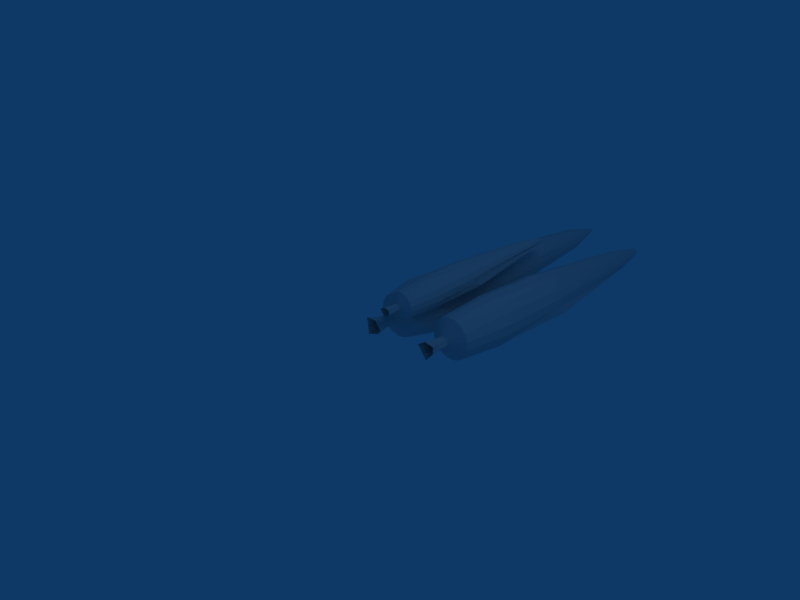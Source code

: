 # Source: cypress43.blend  (saved by Blender 2.45.0; exported with 4.5.12 LTS)
import bpy
from mathutils import Matrix  # noqa: F401  (used for matrix-valued properties, if any)

bpy.ops.wm.read_factory_settings(use_empty=True)
scene = bpy.context.scene
scene.name = 'Scene'

# ---- collections
col_collection_1 = bpy.data.collections.new('Collection 1'); scene.collection.children.link(col_collection_1)

# ---- materials (node trees are filled in below, after node groups)
mat_material = bpy.data.materials.new('Material')
mat_material.alpha_threshold = 0.0
mat_material.roughness = 0.5
mat_material.line_color = (0.0, 0.0, 0.0, 1.0)

# ---- material node trees

# ---- world
world_world = bpy.data.worlds.new('World'); scene.world = world_world
world_world.color = (0.05656, 0.2208, 0.4)
world_world.use_sun_shadow = False
world_world.sun_shadow_jitter_overblur = 0.0
world_world.cycles.sampling_method = 'MANUAL'
world_world.cycles.sample_map_resolution = 256

# ---- cameras
cam_camera = bpy.data.cameras.new('Camera')
cam_camera.passepartout_alpha = 0.2
cam_camera.clip_end = 100.0
cam_camera.lens = 35.0
cam_camera.ortho_scale = 7.314
cam_camera.show_passepartout = False
cam_camera.show_safe_areas = True
cam_camera.dof.focus_distance = 0.0
cam_camera.dof.aperture_fstop = 128.0

# ---- lights
light_spot = bpy.data.lights.new('Spot', 'POINT')
light_spot.transmission_factor = 0.0
light_spot.cutoff_distance = 30.0
light_spot.energy = 100.0
light_spot.shadow_buffer_clip_start = 1.001
light_spot.shadow_soft_size = 1.0
light_spot.shadow_maximum_resolution = 0.006
light_spot.use_absolute_resolution = True
light_spot.cycles.use_multiple_importance_sampling = False

# ---- meshes
me_zypress = bpy.data.meshes.new('zypress')
me_zypress.from_pydata([(0.3136, 0.9228, -0.3169), (0.4107, 0.9228, -0.1715), (0.4448, 0.9228, 9.335e-08), (0.4107, 0.9228, 0.1715), (0.3136, 0.9228, 0.3169), (0.1682, 0.9228, 0.414), (-0.003309, 0.9228, 0.4481), (-0.1748, 0.9228, 0.414), (-0.3202, 0.9228, 0.3169), (-0.4173, 0.9228, 0.1715), (-0.4514, 0.9228, 6.842e-08), (-0.4173, 0.9228, -0.1715), (-0.3202, 0.9228, -0.3169), (-0.1748, 0.9228, -0.414), (-0.003309, 0.9228, -0.4481), (0.1682, 0.9228, -0.414), (0.2711, 2.448, -0.2744), (0.3553, 2.448, -0.1485), (0.3848, 2.448, 5.169e-07), (0.3553, 2.448, 0.1485), (0.3385, 2.469, 0.1851), (0.1452, 2.448, 0.3586), (-0.00331, 2.448, 0.3881), (-0.1518, 2.448, 0.3586), (-0.2778, 2.448, 0.2744), (-0.3619, 2.448, 0.1485), (-0.4543, 2.644, -0.08796), (-0.3619, 2.448, -0.1485), (-0.2778, 2.448, -0.2744), (-0.1518, 2.448, -0.3586), (-0.003308, 2.448, -0.3881), (0.2021, 2.457, -0.3613), (0.1155, 0.4432, -0.3181), (-0.01627, 0.4432, -0.3443), (-0.148, 0.4432, -0.3181), (-0.2597, 0.4432, -0.2435), (-0.3344, 0.4432, -0.1318), (-0.3606, 0.4432, 9.259e-08), (-0.3344, 0.4432, 0.1318), (-0.2597, 0.4432, 0.2435), (-0.148, 0.4432, 0.3181), (-0.01627, 0.4432, 0.3443), (0.1155, 0.4432, 0.3181), (0.2272, 0.4432, 0.2435), (0.3018, 0.4432, 0.1318), (0.328, 0.4432, 1.117e-07), (0.3018, 0.4432, -0.1318), (0.2272, 0.4432, -0.2435), (-0.01627, 0.2488, 1.165e-07), (0.06517, 4.731, -0.1653), (-0.003309, 4.731, -0.1789), (-0.07179, 4.731, -0.1653), (-0.1298, 4.731, -0.1265), (-0.1686, 4.731, -0.06848), (-0.1823, 4.731, -5.145e-07), (-0.1686, 4.731, 0.06848), (-0.1298, 4.731, 0.1265), (-0.07179, 4.731, 0.1653), (-0.00331, 4.731, 0.1789), (0.06517, 4.731, 0.1653), (0.1232, 4.731, 0.1265), (0.162, 4.731, 0.06848), (0.1756, 4.731, 1.767e-07), (0.162, 4.731, -0.06848), (0.1232, 4.731, -0.1265), (0.01624, 5.375, -0.02008), (0.02231, 5.375, -0.011), (0.02444, 5.375, -0.0002899), (0.02231, 5.375, 0.01042), (0.01624, 5.375, 0.0195), (0.00716, 5.375, 0.02557), (-0.003553, 5.375, 0.0277), (-0.01427, 5.375, 0.02557), (-0.02335, 5.375, 0.0195), (-0.02942, 5.375, 0.01042), (-0.03155, 5.375, -0.00029), (-0.02942, 5.375, -0.011), (-0.02335, 5.375, -0.02008), (-0.01427, 5.375, -0.02615), (-0.003553, 5.375, -0.02828), (0.00716, 5.375, -0.02615), (-0.003553, 5.394, -0.0002899), (-0.003697, 5.379, -0.0004615), (-0.002731, 5.355, -0.02324), (-0.01152, 5.355, -0.02188), (-0.01912, 5.355, -0.01725), (-0.02438, 5.355, -0.01007), (-0.02648, 5.355, -0.001427), (-0.02511, 5.355, 0.007364), (-0.02049, 5.355, 0.01496), (-0.01331, 5.355, 0.02022), (-0.004663, 5.355, 0.02232), (0.004129, 5.355, 0.02096), (0.01173, 5.355, 0.01633), (0.01698, 5.355, 0.009149), (0.01909, 5.355, 0.0005044), (0.01772, 5.355, -0.008288), (0.0131, 5.355, -0.01589), (0.005914, 5.355, -0.02114), (0.05749, 4.651, -0.1329), (0.1034, 4.651, -0.09936), (0.133, 4.651, -0.05078), (0.1417, 4.651, 0.005423), (0.1282, 4.651, 0.06068), (0.09467, 4.651, 0.1066), (0.04608, 4.651, 0.1362), (-0.01012, 4.651, 0.1449), (-0.06537, 4.651, 0.1314), (-0.1113, 4.651, 0.09786), (-0.1408, 4.651, 0.04927), (-0.1496, 4.651, -0.006926), (-0.1361, 4.651, -0.06219), (-0.1025, 4.651, -0.1081), (-0.05397, 4.651, -0.1377), (0.002234, 4.651, -0.1464), (-0.01386, 0.3442, 0.002873), (0.1043, 0.531, -0.2515), (0.1927, 0.531, -0.1869), (0.2496, 0.531, -0.09338), (0.2663, 0.531, 0.01475), (0.2405, 0.531, 0.1211), (0.1759, 0.531, 0.2094), (0.0824, 0.531, 0.2663), (-0.02574, 0.531, 0.2831), (-0.1321, 0.531, 0.2572), (-0.2204, 0.531, 0.1926), (-0.2773, 0.531, 0.09913), (-0.2941, 0.531, -0.009007), (-0.2682, 0.531, -0.1153), (-0.2036, 0.531, -0.2037), (-0.1101, 0.531, -0.2606), (-0.001979, 0.531, -0.2773), (0.009452, 2.457, -0.3166), (-0.1124, 2.457, -0.2977), (-0.2178, 2.457, -0.2336), (-0.2906, 2.457, -0.134), (-0.3198, 2.457, -0.01414), (-0.3009, 2.457, 0.1078), (-0.2368, 2.457, 0.2131), (-0.1372, 2.457, 0.2859), (-0.01733, 2.457, 0.3151), (0.1046, 2.457, 0.2962), (0.2099, 2.457, 0.2321), (0.2828, 2.457, 0.1325), (0.3119, 2.457, 0.01264), (0.293, 2.457, -0.1093), (0.2289, 2.457, -0.2146), (0.1293, 2.457, -0.2875), (0.01152, 0.9919, -0.3654), (-0.1292, 0.9919, -0.3436), (-0.2509, 0.9919, -0.2696), (-0.335, 0.9919, -0.1546), (-0.3686, 0.9919, -0.01621), (-0.3468, 0.9919, 0.1245), (-0.2728, 0.9919, 0.2462), (-0.1578, 0.9919, 0.3303), (-0.0194, 0.9919, 0.3639), (0.1213, 0.9919, 0.3421), (0.243, 0.9919, 0.2681), (0.3271, 0.9919, 0.1531), (0.3608, 0.9919, 0.01471), (0.3389, 0.9919, -0.126), (0.2649, 0.9919, -0.2477), (0.1499, 0.9919, -0.3318), (0.0481, 0.1432, -0.06648), (0.07196, 0.1432, 0.02429), (0.006759, 0.1432, 0.09074), (-0.08231, 0.1432, 0.06642), (-0.1062, 0.1432, -0.02435), (-0.04097, 0.1432, -0.0908), (0.0481, 0.4011, -0.06648), (0.07196, 0.4011, 0.02429), (0.00676, 0.4011, 0.09074), (-0.08231, 0.4011, 0.06642), (-0.1062, 0.4011, -0.02435), (-0.04097, 0.4011, -0.0908), (0.1789, -0.08048, 0.009404), (0.08085, -0.05304, -0.0882), (0.026, -0.05304, 0.1204), (-0.1211, -0.06978, 0.1226), (-0.1239, -0.05304, -0.0323), (-0.08678, -0.07619, -0.1335), (0.2929, -0.08748, 0.2551), (0.2405, -0.07345, 0.2941), (0.1886, -0.08616, 0.3719), (0.2634, -0.08259, 0.4214), (0.362, -0.0817, 0.3355), (0.377, -0.1042, 0.4166), (0.3146, 0.1981, 0.3103), (0.2594, 0.2, 0.3214), (0.2403, 0.1975, 0.375), (0.2766, 0.1931, 0.4174), (0.3319, 0.1913, 0.4062), (0.3509, 0.1938, 0.3527), (0.3074, 0.04233, 0.3004), (0.2521, 0.04418, 0.3116), (0.2331, 0.04167, 0.3651), (0.2694, 0.0373, 0.4075), (0.3247, 0.03545, 0.3963), (0.3437, 0.03797, 0.3428), (0.5047, 0.7702, 0.2924), (0.5314, 0.7642, 0.3675), (0.5273, 0.7593, 0.4472), (0.493, 0.7563, 0.5193), (0.4337, 0.7557, 0.5729), (0.3585, 0.7574, 0.5998), (0.2788, 0.7614, 0.5959), (0.2067, 0.7669, 0.5618), (0.1532, 0.7731, 0.5028), (0.1265, 0.7791, 0.4277), (0.1307, 0.784, 0.348), (0.165, 0.7869, 0.2759), (0.2242, 0.7876, 0.2223), (0.2995, 0.7858, 0.1954), (0.3792, 0.7819, 0.1993), (0.4513, 0.7764, 0.2334), (0.5244, 1.436, 0.3484), (0.5493, 1.43, 0.4186), (0.5455, 1.426, 0.4931), (0.5134, 1.423, 0.5606), (0.4579, 1.422, 0.6107), (0.3876, 1.424, 0.6359), (0.313, 1.428, 0.6322), (0.2456, 1.433, 0.6004), (0.1955, 1.439, 0.5451), (0.1706, 1.444, 0.4749), (0.1744, 1.449, 0.4004), (0.2065, 1.452, 0.3329), (0.262, 1.452, 0.2828), (0.3323, 1.451, 0.2576), (0.4069, 1.447, 0.2612), (0.4743, 1.442, 0.2931), (0.4014, 0.2779, 0.2351), (0.3415, 0.2824, 0.2068), (0.2754, 0.2857, 0.2036), (0.213, 0.2872, 0.2259), (0.1638, 0.2866, 0.2704), (0.1353, 0.2842, 0.3302), (0.1319, 0.2801, 0.3963), (0.154, 0.2751, 0.4586), (0.1984, 0.27, 0.5077), (0.2582, 0.2654, 0.5359), (0.3244, 0.2622, 0.5391), (0.3868, 0.2607, 0.5168), (0.436, 0.2612, 0.4723), (0.4645, 0.2637, 0.4125), (0.4679, 0.2677, 0.3464), (0.4457, 0.2727, 0.2841), (0.2947, 0.1611, 0.3642), (0.474, 2.765, 0.46), (0.4429, 2.767, 0.4453), (0.4086, 2.769, 0.4436), (0.3761, 2.77, 0.4552), (0.3505, 2.769, 0.4783), (0.3357, 2.768, 0.5094), (0.334, 2.766, 0.5438), (0.3455, 2.763, 0.5762), (0.3686, 2.761, 0.6016), (0.3996, 2.758, 0.6163), (0.434, 2.757, 0.618), (0.4665, 2.756, 0.6064), (0.492, 2.756, 0.5833), (0.5068, 2.757, 0.5522), (0.5086, 2.759, 0.5178), (0.4971, 2.762, 0.4855), (0.4465, 3.211, 0.5273), (0.4492, 3.21, 0.535), (0.4488, 3.21, 0.5431), (0.4453, 3.21, 0.5504), (0.4393, 3.21, 0.5558), (0.4317, 3.21, 0.5585), (0.4236, 3.21, 0.5581), (0.4163, 3.211, 0.5547), (0.4109, 3.211, 0.5487), (0.4082, 3.212, 0.5411), (0.4086, 3.212, 0.533), (0.4121, 3.213, 0.5257), (0.4181, 3.213, 0.5202), (0.4257, 3.213, 0.5175), (0.4338, 3.212, 0.5179), (0.4411, 3.212, 0.5214), (0.4297, 3.233, 0.5394), (0.4303, 3.264, 0.5404), (0.4509, 3.229, 0.5253), (0.4371, 3.316, 0.5183), (0.4348, 3.231, 0.5144), (0.4248, 3.231, 0.5144), (0.4156, 3.231, 0.5181), (0.4085, 3.231, 0.5251), (0.4046, 3.231, 0.5342), (0.4045, 3.23, 0.5442), (0.4082, 3.229, 0.5534), (0.4152, 3.229, 0.5604), (0.4243, 3.228, 0.5643), (0.4343, 3.227, 0.5644), (0.4435, 3.227, 0.5606), (0.4506, 3.227, 0.5536), (0.4545, 3.228, 0.5445), (0.4546, 3.228, 0.5346), (0.4713, 3.277, 0.5301), (0.5296, 2.805, 0.5562), (0.5131, 2.803, 0.5952), (0.4829, 2.802, 0.6248), (0.4437, 2.803, 0.6407), (0.4015, 2.805, 0.6405), (0.3626, 2.808, 0.6241), (0.333, 2.811, 0.594), (0.3171, 2.815, 0.5549), (0.3175, 2.817, 0.5127), (0.3341, 2.819, 0.4738), (0.3642, 2.819, 0.4441), (0.4034, 2.819, 0.4282), (0.4457, 2.817, 0.4285), (0.4846, 2.814, 0.4449), (0.5142, 2.81, 0.4749), (0.2918, 0.1036, 0.3583), (0.502, 0.2141, 0.3264), (0.5013, 0.2089, 0.4076), (0.4694, 0.2057, 0.4825), (0.4114, 0.2047, 0.5396), (0.336, 0.2063, 0.5702), (0.2547, 0.2101, 0.5697), (0.1798, 0.2155, 0.5382), (0.1228, 0.2218, 0.4804), (0.09241, 0.228, 0.4051), (0.09315, 0.2332, 0.3238), (0.125, 0.2364, 0.249), (0.183, 0.2374, 0.1919), (0.2584, 0.2358, 0.1613), (0.3397, 0.232, 0.1618), (0.4146, 0.2266, 0.1933), (0.4716, 0.2203, 0.2511), (0.6024, 1.586, 0.3264), (0.4921, 1.438, 0.2526), (0.4077, 1.444, 0.217), (0.316, 1.448, 0.2165), (0.231, 1.45, 0.251), (0.1696, 1.572, 0.2575), (0.1297, 1.445, 0.3997), (0.1289, 1.439, 0.4913), (0.1632, 1.432, 0.5762), (0.2274, 1.425, 0.6413), (0.3118, 1.419, 0.6769), (0.4682, 1.426, 0.6564), (0.4885, 1.413, 0.643), (0.5539, 1.414, 0.5786), (0.5898, 1.418, 0.4942), (0.5906, 1.424, 0.4026), (0.5374, 0.732, 0.2576), (0.4687, 0.7396, 0.1879), (0.3785, 0.7462, 0.1499), (0.2805, 0.7508, 0.1493), (0.1896, 0.7526, 0.1862), (0.1197, 0.7515, 0.255), (0.08138, 0.7476, 0.3452), (0.08048, 0.7414, 0.4431), (0.1172, 0.734, 0.5338), (0.1858, 0.7264, 0.6035), (0.276, 0.7198, 0.6415), (0.374, 0.7152, 0.6421), (0.4649, 0.7133, 0.6052), (0.5348, 0.7145, 0.5364), (0.5731, 0.7184, 0.4462), (0.574, 0.7246, 0.3483), (1.417, 1.281, -0.08487), (1.416, 1.283, 0.06919), (1.342, 1.429, 0.2312), (1.247, 1.287, 0.3193), (1.104, 1.289, 0.3773), (0.9498, 1.291, 0.3762), (0.8079, 1.291, 0.3163), (0.6997, 1.291, 0.2066), (0.6417, 1.29, 0.06381), (0.6428, 1.288, -0.09025), (0.7027, 1.286, -0.2322), (0.8124, 1.284, -0.3404), (0.9551, 1.282, -0.3983), (1.109, 1.28, -0.3973), (1.251, 1.28, -0.3373), (1.359, 1.28, -0.2276), (1.403, 2.383, -0.08221), (1.402, 2.384, 0.06192), (1.346, 2.386, 0.1947), (1.229, 2.634, 0.3532), (1.211, 2.41, 0.3156), (0.9657, 2.392, 0.3491), (0.8329, 2.392, 0.2931), (0.7317, 2.392, 0.1904), (0.6774, 2.391, 0.05689), (0.6784, 2.389, -0.08725), (0.7337, 2.573, -0.3251), (0.8371, 2.385, -0.3212), (0.9707, 2.383, -0.3755), (1.115, 2.382, -0.3745), (1.248, 2.381, -0.3184), (1.412, 2.629, -0.2208), (1.286, 0.4743, -0.1771), (1.196, 0.4741, -0.2682), (1.078, 0.4746, -0.3179), (0.9501, 0.4758, -0.3188), (0.8317, 0.4775, -0.2707), (0.7406, 0.4794, -0.1809), (0.6909, 0.4813, -0.06315), (0.69, 0.4828, 0.06471), (0.7381, 0.4838, 0.1832), (0.8279, 0.484, 0.2742), (0.9457, 0.4835, 0.324), (1.074, 0.4822, 0.3249), (1.192, 0.4805, 0.2767), (1.283, 0.4786, 0.187), (1.333, 0.4767, 0.06918), (1.334, 0.4752, -0.05868), (1.01, 0.294, 0.005208), (1.203, 4.557, -0.132), (1.157, 4.557, -0.1794), (1.095, 4.557, -0.2052), (1.029, 4.558, -0.2057), (0.9673, 4.559, -0.1807), (0.92, 4.56, -0.134), (0.8941, 4.561, -0.07279), (0.8937, 4.562, -0.006341), (0.9187, 4.562, 0.05523), (0.9654, 4.562, 0.1025), (1.027, 4.562, 0.1284), (1.093, 4.561, 0.1289), (1.155, 4.56, 0.1039), (1.202, 4.559, 0.0572), (1.228, 4.558, -0.00402), (1.228, 4.558, -0.07047), (1.121, 5.112, -0.05164), (1.121, 5.113, -0.02822), (1.112, 5.113, -0.00664), (1.095, 5.113, 0.009809), (1.074, 5.114, 0.01862), (1.05, 5.114, 0.01846), (1.029, 5.114, 0.009345), (1.012, 5.114, -0.007334), (1.003, 5.114, -0.02904), (1.003, 5.113, -0.05246), (1.013, 5.113, -0.07404), (1.029, 5.113, -0.09049), (1.051, 5.112, -0.0993), (1.074, 5.112, -0.09914), (1.096, 5.112, -0.09003), (1.112, 5.112, -0.07335), (1.063, 5.207, -0.04081), (1.062, 5.176, -0.04093), (1.091, 5.07, -0.07959), (1.074, 5.07, -0.08775), (1.055, 5.07, -0.08869), (1.037, 5.07, -0.08227), (1.023, 5.071, -0.06946), (1.014, 5.071, -0.05221), (1.013, 5.071, -0.03315), (1.02, 5.071, -0.01518), (1.033, 5.071, -0.001043), (1.05, 5.071, 0.007119), (1.069, 5.071, 0.00806), (1.087, 5.071, 0.001636), (1.101, 5.07, -0.01118), (1.109, 5.07, -0.02842), (1.11, 5.07, -0.04748), (1.104, 5.07, -0.06545), (1.179, 4.481, -0.1097), (1.197, 4.482, -0.05876), (1.195, 4.483, -0.004694), (1.172, 4.483, 0.04423), (1.131, 4.484, 0.08057), (1.08, 4.485, 0.0988), (1.026, 4.485, 0.09613), (0.9775, 4.486, 0.07298), (0.9411, 4.485, 0.03286), (0.9229, 4.485, -0.01811), (0.9255, 4.484, -0.07217), (0.9487, 4.484, -0.1211), (0.9888, 4.483, -0.1574), (1.04, 4.482, -0.1757), (1.094, 4.482, -0.173), (1.143, 4.481, -0.1498), (1.011, 0.3848, 0.007685), (1.242, 0.5588, -0.1316), (1.277, 0.5596, -0.03353), (1.272, 0.5609, 0.0705), (1.227, 0.5624, 0.1646), (1.15, 0.564, 0.2346), (1.052, 0.5654, 0.2696), (0.9481, 0.5663, 0.2645), (0.854, 0.5667, 0.2199), (0.784, 0.5664, 0.1428), (0.749, 0.5656, 0.04468), (0.7541, 0.5643, -0.05934), (0.7986, 0.5628, -0.1535), (0.8758, 0.5612, -0.2234), (0.9739, 0.5599, -0.2585), (1.078, 0.5589, -0.2533), (1.172, 0.5586, -0.2088), (1.22, 2.391, -0.2553), (1.113, 2.392, -0.3056), (0.9961, 2.393, -0.3114), (0.8856, 2.394, -0.2718), (0.7986, 2.396, -0.193), (0.7483, 2.398, -0.08688), (0.7426, 2.399, 0.03039), (0.7821, 2.4, 0.1409), (0.861, 2.4, 0.2279), (0.9671, 2.4, 0.2782), (1.084, 2.399, 0.284), (1.195, 2.397, 0.2444), (1.282, 2.396, 0.1656), (1.332, 2.394, 0.05948), (1.338, 2.392, -0.05778), (1.298, 2.391, -0.1683), (1.222, 1.341, -0.2704), (1.108, 1.342, -0.3241), (0.9829, 1.343, -0.3303), (0.8647, 1.345, -0.288), (0.7717, 1.347, -0.2038), (0.718, 1.348, -0.09034), (0.7118, 1.35, 0.03501), (0.7541, 1.351, 0.1532), (0.8384, 1.351, 0.2462), (0.9518, 1.351, 0.2999), (1.077, 1.35, 0.3061), (1.195, 1.348, 0.2638), (1.288, 1.346, 0.1796), (1.342, 1.344, 0.06612), (1.348, 1.343, -0.05923), (1.306, 1.342, -0.1774), (1.095, 0.1924, -0.01157), (1.066, 0.1937, 0.07268), (0.9788, 0.1948, 0.09018), (0.9216, 0.1945, 0.02343), (0.9513, 0.1932, -0.06081), (1.038, 0.1922, -0.07832), (1.098, 0.4379, -0.01448), (1.068, 0.4392, 0.06977), (0.9812, 0.4402, 0.08727), (0.924, 0.4399, 0.02053), (0.9537, 0.4387, -0.06372), (1.041, 0.4376, -0.08123), (1.156, -0.01948, 0.1206), (1.131, 0.005339, -0.008973), (0.9763, 0.008411, 0.126), (0.8591, -0.007313, 0.04935), (0.9399, 0.006385, -0.07431), (1.023, -0.01715, -0.1339)], [], [(47, 46, 48), (46, 45, 48), (45, 44, 48), (44, 43, 48), (43, 42, 48), (42, 41, 48), (41, 40, 48), (40, 39, 48), (39, 38, 48), (38, 37, 48), (37, 36, 48), (36, 35, 48), (35, 34, 48), (34, 33, 48), (33, 32, 48), (32, 47, 48), (81, 66, 65), (81, 67, 66), (81, 68, 67), (81, 69, 68), (81, 70, 69), (81, 71, 70), (81, 72, 71), (81, 73, 72), (81, 74, 73), (81, 75, 74), (81, 76, 75), (81, 77, 76), (81, 78, 77), (81, 79, 78), (81, 80, 79), (81, 65, 80), (82, 98, 83), (82, 83, 84), (82, 84, 85), (82, 85, 86), (82, 86, 87), (82, 87, 88), (82, 88, 89), (82, 89, 90), (82, 90, 91), (82, 91, 92), (82, 92, 93), (82, 93, 94), (82, 94, 95), (82, 95, 96), (82, 96, 97), (82, 97, 98), (131, 116, 115), (130, 131, 115), (129, 130, 115), (128, 129, 115), (127, 128, 115), (126, 127, 115), (125, 126, 115), (124, 125, 115), (123, 124, 115), (122, 123, 115), (121, 122, 115), (120, 121, 115), (119, 120, 115), (118, 119, 115), (117, 118, 115), (116, 117, 115), (163, 147, 146), (163, 146, 162), (162, 146, 145), (162, 145, 161), (161, 145, 160), (145, 144, 160), (160, 144, 159), (144, 143, 159), (159, 143, 158), (143, 142, 158), (158, 142, 157), (142, 141, 157), (157, 141, 156), (141, 140, 156), (156, 140, 155), (140, 139, 155), (155, 139, 154), (139, 138, 154), (154, 138, 153), (138, 137, 153), (153, 137, 152), (137, 136, 152), (152, 136, 151), (136, 135, 151), (151, 135, 150), (135, 134, 150), (150, 134, 149), (134, 133, 149), (149, 133, 148), (133, 132, 148), (147, 163, 148), (147, 148, 132), (148, 163, 116), (148, 116, 131), (149, 148, 131), (149, 131, 130), (150, 149, 130), (150, 130, 129), (151, 150, 129), (151, 129, 128), (152, 151, 128), (152, 128, 127), (153, 152, 127), (153, 127, 126), (154, 153, 125), (153, 126, 125), (155, 154, 124), (154, 125, 124), (156, 155, 123), (155, 124, 123), (157, 156, 122), (156, 123, 122), (158, 157, 121), (157, 122, 121), (159, 158, 120), (158, 121, 120), (160, 159, 119), (159, 120, 119), (161, 160, 118), (160, 119, 118), (162, 161, 118), (162, 118, 117), (163, 162, 117), (163, 117, 116), (147, 132, 114), (147, 114, 99), (132, 133, 113), (132, 113, 114), (133, 134, 112), (133, 112, 113), (134, 135, 111), (134, 111, 112), (135, 136, 110), (135, 110, 111), (136, 137, 109), (136, 109, 110), (137, 138, 108), (137, 108, 109), (138, 139, 107), (138, 107, 108), (139, 140, 106), (139, 106, 107), (140, 141, 105), (140, 105, 106), (141, 142, 104), (141, 104, 105), (142, 143, 103), (142, 103, 104), (143, 144, 102), (143, 102, 103), (144, 145, 101), (144, 101, 102), (145, 146, 100), (145, 100, 101), (146, 147, 99), (146, 99, 100), (100, 99, 98), (100, 98, 97), (101, 100, 97), (101, 97, 96), (102, 101, 96), (102, 96, 95), (103, 102, 95), (103, 95, 94), (104, 103, 94), (104, 94, 93), (105, 104, 93), (105, 93, 92), (106, 105, 92), (106, 92, 91), (107, 106, 91), (107, 91, 90), (108, 107, 90), (108, 90, 89), (109, 108, 89), (109, 89, 88), (110, 109, 88), (110, 88, 87), (111, 110, 87), (111, 87, 86), (112, 111, 86), (112, 86, 85), (113, 112, 85), (113, 85, 84), (114, 113, 84), (114, 84, 83), (99, 114, 83), (99, 83, 98), (64, 49, 80), (64, 80, 65), (49, 50, 79), (49, 79, 80), (50, 51, 78), (50, 78, 79), (51, 52, 77), (51, 77, 78), (52, 53, 76), (52, 76, 77), (53, 54, 75), (53, 75, 76), (54, 55, 74), (54, 74, 75), (55, 56, 73), (55, 73, 74), (56, 57, 72), (56, 72, 73), (57, 58, 71), (57, 71, 72), (58, 59, 70), (58, 70, 71), (59, 60, 69), (59, 69, 70), (60, 61, 68), (60, 68, 69), (61, 62, 67), (61, 67, 68), (62, 63, 66), (62, 66, 67), (63, 64, 65), (63, 65, 66), (17, 16, 64), (17, 64, 63), (18, 17, 63), (18, 63, 62), (19, 18, 62), (19, 62, 61), (20, 19, 61), (20, 61, 60), (21, 20, 60), (21, 60, 59), (22, 21, 59), (22, 59, 58), (23, 22, 58), (23, 58, 57), (24, 23, 57), (24, 57, 56), (25, 24, 56), (25, 56, 55), (26, 25, 55), (26, 55, 54), (27, 26, 54), (27, 54, 53), (28, 27, 53), (28, 53, 52), (29, 28, 52), (29, 52, 51), (30, 29, 51), (30, 51, 50), (31, 30, 50), (31, 50, 49), (16, 31, 49), (16, 49, 64), (0, 1, 46), (0, 46, 47), (1, 2, 45), (1, 45, 46), (2, 3, 45), (3, 44, 45), (3, 4, 44), (4, 43, 44), (4, 5, 43), (5, 42, 43), (5, 6, 42), (6, 41, 42), (6, 7, 41), (7, 40, 41), (7, 8, 40), (8, 39, 40), (8, 9, 39), (9, 38, 39), (9, 10, 38), (10, 37, 38), (10, 11, 36), (10, 36, 37), (11, 12, 35), (11, 35, 36), (12, 13, 34), (12, 34, 35), (13, 14, 33), (13, 33, 34), (14, 15, 32), (14, 32, 33), (15, 0, 47), (15, 47, 32), (16, 0, 15), (16, 15, 31), (14, 30, 15), (30, 31, 15), (13, 29, 14), (29, 30, 14), (12, 28, 13), (28, 29, 13), (11, 27, 12), (27, 28, 12), (10, 26, 11), (26, 27, 11), (9, 25, 10), (25, 26, 10), (8, 24, 9), (24, 25, 9), (7, 23, 8), (23, 24, 8), (6, 22, 7), (22, 23, 7), (5, 21, 6), (21, 22, 6), (4, 20, 5), (20, 21, 5), (3, 19, 4), (19, 20, 4), (2, 18, 3), (18, 19, 3), (1, 17, 2), (17, 18, 2), (0, 16, 1), (16, 17, 1), (169, 164, 177), (169, 177, 181), (168, 169, 180), (169, 181, 180), (167, 168, 180), (167, 180, 179), (166, 167, 178), (167, 179, 178), (165, 166, 178), (165, 178, 176), (164, 165, 177), (165, 176, 177), (169, 175, 170), (169, 170, 164), (168, 174, 175), (168, 175, 169), (167, 173, 174), (167, 174, 168), (166, 172, 173), (166, 173, 167), (165, 171, 172), (165, 172, 166), (164, 170, 171), (164, 171, 165), (199, 192, 198), (199, 193, 192), (198, 191, 197), (198, 192, 191), (197, 190, 196), (197, 191, 190), (196, 189, 195), (196, 190, 189), (195, 188, 194), (195, 189, 188), (194, 193, 199), (194, 188, 193), (198, 187, 186), (199, 198, 186), (198, 185, 187), (198, 197, 185), (196, 184, 185), (197, 196, 185), (196, 183, 184), (196, 195, 183), (194, 182, 183), (195, 194, 183), (194, 186, 182), (194, 199, 186), (347, 346, 362), (363, 347, 362), (346, 345, 361), (362, 346, 361), (345, 344, 360), (361, 345, 360), (344, 343, 359), (360, 344, 359), (343, 342, 358), (359, 343, 358), (342, 341, 357), (358, 342, 357), (341, 340, 356), (357, 341, 356), (340, 339, 355), (356, 340, 355), (339, 338, 354), (355, 339, 354), (338, 337, 353), (354, 338, 353), (337, 336, 352), (353, 337, 352), (336, 335, 351), (352, 336, 351), (335, 334, 350), (351, 335, 350), (334, 333, 349), (350, 334, 349), (333, 332, 348), (349, 333, 348), (347, 348, 332), (347, 363, 348), (348, 316, 331), (348, 363, 316), (349, 331, 330), (349, 348, 331), (350, 330, 329), (350, 349, 330), (351, 329, 328), (351, 350, 329), (352, 328, 327), (352, 351, 328), (353, 327, 326), (353, 352, 327), (353, 326, 325), (354, 353, 325), (354, 325, 324), (355, 354, 324), (355, 324, 323), (356, 355, 323), (356, 323, 322), (357, 356, 322), (357, 322, 321), (358, 357, 321), (358, 321, 320), (359, 358, 320), (359, 320, 319), (360, 359, 319), (360, 319, 318), (361, 360, 318), (362, 318, 317), (362, 361, 318), (363, 317, 316), (363, 362, 317), (347, 314, 299), (347, 332, 314), (332, 313, 314), (332, 333, 313), (333, 312, 313), (333, 334, 312), (334, 311, 312), (334, 335, 311), (335, 310, 311), (335, 336, 310), (336, 309, 310), (336, 337, 309), (337, 308, 309), (337, 338, 308), (338, 307, 308), (338, 339, 307), (339, 306, 307), (339, 340, 306), (340, 305, 306), (340, 341, 305), (341, 304, 305), (341, 342, 304), (342, 303, 304), (342, 343, 303), (343, 302, 303), (343, 344, 302), (344, 301, 302), (344, 345, 301), (345, 300, 301), (345, 346, 300), (346, 299, 300), (346, 347, 299), (300, 298, 297), (300, 299, 298), (301, 297, 296), (301, 300, 297), (302, 296, 295), (302, 301, 296), (303, 295, 294), (303, 302, 295), (304, 294, 293), (304, 303, 294), (305, 293, 292), (305, 304, 293), (306, 292, 291), (306, 305, 292), (307, 291, 290), (307, 306, 291), (308, 290, 289), (308, 307, 290), (309, 289, 288), (309, 308, 289), (310, 288, 287), (310, 309, 288), (311, 287, 286), (311, 310, 287), (312, 286, 285), (312, 311, 286), (313, 285, 284), (313, 312, 285), (314, 284, 283), (314, 313, 284), (299, 283, 298), (299, 314, 283), (264, 280, 265), (264, 249, 280), (249, 279, 280), (249, 250, 279), (250, 278, 279), (250, 251, 278), (251, 277, 278), (251, 252, 277), (252, 276, 277), (252, 253, 276), (253, 275, 276), (253, 254, 275), (254, 274, 275), (254, 255, 274), (255, 273, 274), (255, 256, 273), (256, 272, 273), (256, 257, 272), (257, 271, 272), (257, 258, 271), (258, 270, 271), (258, 259, 270), (259, 269, 270), (259, 260, 269), (260, 268, 269), (260, 261, 268), (261, 267, 268), (261, 262, 267), (262, 266, 267), (262, 263, 266), (263, 265, 266), (263, 264, 265), (217, 264, 263), (217, 216, 264), (218, 263, 262), (218, 217, 263), (219, 262, 261), (219, 218, 262), (220, 261, 260), (220, 219, 261), (221, 260, 259), (221, 220, 260), (222, 259, 258), (222, 221, 259), (223, 258, 257), (223, 222, 258), (224, 257, 256), (224, 223, 257), (225, 256, 255), (225, 224, 256), (226, 255, 254), (226, 225, 255), (227, 254, 253), (227, 226, 254), (228, 253, 252), (228, 227, 253), (229, 252, 251), (229, 228, 252), (230, 251, 250), (230, 229, 251), (231, 250, 249), (231, 230, 250), (216, 249, 264), (216, 231, 249), (200, 246, 247), (200, 201, 246), (201, 245, 246), (201, 202, 245), (203, 244, 245), (202, 203, 245), (204, 243, 244), (203, 204, 244), (205, 242, 243), (204, 205, 243), (206, 241, 242), (205, 206, 242), (207, 240, 241), (206, 207, 241), (208, 239, 240), (207, 208, 240), (209, 238, 239), (208, 209, 239), (210, 237, 238), (209, 210, 238), (210, 236, 237), (210, 211, 236), (211, 235, 236), (211, 212, 235), (212, 234, 235), (212, 213, 234), (213, 233, 234), (213, 214, 233), (214, 232, 233), (214, 215, 232), (215, 247, 232), (215, 200, 247), (216, 215, 231), (216, 200, 215), (230, 231, 215), (214, 230, 215), (229, 230, 214), (213, 229, 214), (228, 229, 213), (212, 228, 213), (227, 228, 212), (211, 227, 212), (226, 227, 211), (210, 226, 211), (225, 226, 210), (209, 225, 210), (224, 225, 209), (208, 224, 209), (223, 224, 208), (207, 223, 208), (222, 223, 207), (206, 222, 207), (221, 222, 206), (205, 221, 206), (220, 221, 205), (204, 220, 205), (219, 220, 204), (203, 219, 204), (218, 219, 203), (202, 218, 203), (201, 218, 202), (201, 217, 218), (200, 217, 201), (200, 216, 217), (247, 246, 248), (246, 245, 248), (245, 244, 248), (244, 243, 248), (243, 242, 248), (242, 241, 248), (241, 240, 248), (240, 239, 248), (239, 238, 248), (238, 237, 248), (237, 236, 248), (236, 235, 248), (235, 234, 248), (234, 233, 248), (233, 232, 248), (232, 247, 248), (281, 266, 265), (281, 267, 266), (281, 268, 267), (281, 269, 268), (281, 270, 269), (281, 271, 270), (281, 272, 271), (281, 273, 272), (281, 274, 273), (281, 275, 274), (281, 276, 275), (281, 277, 276), (281, 278, 277), (281, 279, 278), (281, 280, 279), (281, 265, 280), (282, 298, 283), (282, 283, 284), (282, 284, 285), (282, 285, 286), (282, 286, 287), (282, 287, 288), (282, 288, 289), (282, 289, 290), (282, 290, 291), (282, 291, 292), (282, 292, 293), (282, 293, 294), (282, 294, 295), (282, 295, 296), (282, 296, 297), (282, 297, 298), (331, 316, 315), (330, 331, 315), (329, 330, 315), (328, 329, 315), (327, 328, 315), (326, 327, 315), (325, 326, 315), (324, 325, 315), (323, 324, 315), (322, 323, 315), (321, 322, 315), (320, 321, 315), (319, 320, 315), (318, 319, 315), (317, 318, 315), (316, 317, 315), (411, 410, 412), (410, 409, 412), (409, 408, 412), (408, 407, 412), (407, 406, 412), (406, 405, 412), (405, 404, 412), (404, 403, 412), (403, 402, 412), (402, 401, 412), (401, 400, 412), (400, 399, 412), (399, 398, 412), (398, 397, 412), (397, 396, 412), (396, 411, 412), (445, 430, 429), (445, 431, 430), (445, 432, 431), (445, 433, 432), (445, 434, 433), (445, 435, 434), (445, 436, 435), (445, 437, 436), (445, 438, 437), (445, 439, 438), (445, 440, 439), (445, 441, 440), (445, 442, 441), (445, 443, 442), (445, 444, 443), (445, 429, 444), (446, 462, 447), (446, 447, 448), (446, 448, 449), (446, 449, 450), (446, 450, 451), (446, 451, 452), (446, 452, 453), (446, 453, 454), (446, 454, 455), (446, 455, 456), (446, 456, 457), (446, 457, 458), (446, 458, 459), (446, 459, 460), (446, 460, 461), (446, 461, 462), (495, 480, 479), (494, 495, 479), (493, 494, 479), (492, 493, 479), (491, 492, 479), (490, 491, 479), (489, 490, 479), (488, 489, 479), (487, 488, 479), (486, 487, 479), (485, 486, 479), (484, 485, 479), (483, 484, 479), (482, 483, 479), (481, 482, 479), (480, 481, 479), (527, 511, 510), (527, 510, 526), (526, 510, 509), (526, 509, 525), (525, 509, 524), (509, 508, 524), (524, 508, 523), (508, 507, 523), (523, 507, 522), (507, 506, 522), (522, 506, 521), (506, 505, 521), (521, 505, 520), (505, 504, 520), (520, 504, 519), (504, 503, 519), (519, 503, 518), (503, 502, 518), (518, 502, 517), (502, 501, 517), (517, 501, 516), (501, 500, 516), (516, 500, 515), (500, 499, 515), (515, 499, 514), (499, 498, 514), (514, 498, 513), (498, 497, 513), (513, 497, 512), (497, 496, 512), (511, 527, 512), (511, 512, 496), (512, 527, 480), (512, 480, 495), (513, 512, 495), (513, 495, 494), (514, 513, 494), (514, 494, 493), (515, 514, 493), (515, 493, 492), (516, 515, 492), (516, 492, 491), (517, 516, 491), (517, 491, 490), (518, 517, 489), (517, 490, 489), (519, 518, 488), (518, 489, 488), (520, 519, 487), (519, 488, 487), (521, 520, 486), (520, 487, 486), (522, 521, 485), (521, 486, 485), (523, 522, 484), (522, 485, 484), (524, 523, 483), (523, 484, 483), (525, 524, 482), (524, 483, 482), (526, 525, 482), (526, 482, 481), (527, 526, 481), (527, 481, 480), (511, 496, 478), (511, 478, 463), (496, 497, 477), (496, 477, 478), (497, 498, 476), (497, 476, 477), (498, 499, 475), (498, 475, 476), (499, 500, 474), (499, 474, 475), (500, 501, 473), (500, 473, 474), (501, 502, 472), (501, 472, 473), (502, 503, 471), (502, 471, 472), (503, 504, 470), (503, 470, 471), (504, 505, 469), (504, 469, 470), (505, 506, 468), (505, 468, 469), (506, 507, 467), (506, 467, 468), (507, 508, 466), (507, 466, 467), (508, 509, 465), (508, 465, 466), (509, 510, 464), (509, 464, 465), (510, 511, 463), (510, 463, 464), (464, 463, 462), (464, 462, 461), (465, 464, 461), (465, 461, 460), (466, 465, 460), (466, 460, 459), (467, 466, 459), (467, 459, 458), (468, 467, 458), (468, 458, 457), (469, 468, 457), (469, 457, 456), (470, 469, 456), (470, 456, 455), (471, 470, 455), (471, 455, 454), (472, 471, 454), (472, 454, 453), (473, 472, 453), (473, 453, 452), (474, 473, 452), (474, 452, 451), (475, 474, 451), (475, 451, 450), (476, 475, 450), (476, 450, 449), (477, 476, 449), (477, 449, 448), (478, 477, 448), (478, 448, 447), (463, 478, 447), (463, 447, 462), (428, 413, 444), (428, 444, 429), (413, 414, 443), (413, 443, 444), (414, 415, 442), (414, 442, 443), (415, 416, 441), (415, 441, 442), (416, 417, 440), (416, 440, 441), (417, 418, 439), (417, 439, 440), (418, 419, 438), (418, 438, 439), (419, 420, 437), (419, 437, 438), (420, 421, 436), (420, 436, 437), (421, 422, 435), (421, 435, 436), (422, 423, 434), (422, 434, 435), (423, 424, 433), (423, 433, 434), (424, 425, 432), (424, 432, 433), (425, 426, 431), (425, 431, 432), (426, 427, 430), (426, 430, 431), (427, 428, 429), (427, 429, 430), (381, 380, 428), (381, 428, 427), (382, 381, 427), (382, 427, 426), (383, 382, 426), (383, 426, 425), (384, 383, 425), (384, 425, 424), (385, 384, 424), (385, 424, 423), (386, 385, 423), (386, 423, 422), (387, 386, 422), (387, 422, 421), (388, 387, 421), (388, 421, 420), (389, 388, 420), (389, 420, 419), (390, 389, 419), (390, 419, 418), (391, 390, 418), (391, 418, 417), (392, 391, 417), (392, 417, 416), (393, 392, 416), (393, 416, 415), (394, 393, 415), (394, 415, 414), (395, 394, 414), (395, 414, 413), (380, 395, 413), (380, 413, 428), (364, 365, 410), (364, 410, 411), (365, 366, 409), (365, 409, 410), (366, 367, 409), (367, 408, 409), (367, 368, 408), (368, 407, 408), (368, 369, 407), (369, 406, 407), (369, 370, 406), (370, 405, 406), (370, 371, 405), (371, 404, 405), (371, 372, 404), (372, 403, 404), (372, 373, 403), (373, 402, 403), (373, 374, 402), (374, 401, 402), (374, 375, 400), (374, 400, 401), (375, 376, 399), (375, 399, 400), (376, 377, 398), (376, 398, 399), (377, 378, 397), (377, 397, 398), (378, 379, 396), (378, 396, 397), (379, 364, 411), (379, 411, 396), (380, 364, 379), (380, 379, 395), (378, 394, 379), (394, 395, 379), (377, 393, 378), (393, 394, 378), (376, 392, 377), (392, 393, 377), (375, 391, 376), (391, 392, 376), (374, 390, 375), (390, 391, 375), (373, 389, 374), (389, 390, 374), (372, 388, 373), (388, 389, 373), (371, 387, 372), (387, 388, 372), (370, 386, 371), (386, 387, 371), (369, 385, 370), (385, 386, 370), (368, 384, 369), (384, 385, 369), (367, 383, 368), (383, 384, 368), (366, 382, 367), (382, 383, 367), (365, 381, 366), (381, 382, 366), (364, 380, 365), (380, 381, 365), (533, 528, 541), (533, 541, 545), (532, 533, 544), (533, 545, 544), (531, 532, 544), (531, 544, 543), (530, 531, 542), (531, 543, 542), (529, 530, 542), (529, 542, 540), (528, 529, 541), (529, 540, 541), (533, 539, 534), (533, 534, 528), (532, 538, 539), (532, 539, 533), (531, 537, 538), (531, 538, 532), (530, 536, 537), (530, 537, 531), (529, 535, 536), (529, 536, 530), (528, 534, 535), (528, 535, 529)])
_uv = me_zypress.uv_layers.new(name='UVTex')
_uv.uv.foreach_set('vector', [0.2787, 0.1457, 0.2869, 0.175, 0.2158, 0.1905, 0.2869, 0.175, 0.2869, 0.206, 0.2158, 0.1905, 0.2869, 0.206, 0.2787, 0.2353, 0.2158, 0.1905, 0.2787, 0.2353, 0.2632, 0.2594, 0.2158, 0.1905, 0.2632, 0.2594, 0.2423, 0.2756, 0.2158, 0.1905, 0.2423, 0.2756, 0.2183, 0.2819, 0.2158, 0.1905, 0.1647, 0.2551, 0.1506, 0.2297, 0.2158, 0.1905, 0.1506, 0.2297, 0.144, 0.1998, 0.2158, 0.1905, 0.144, 0.1998, 0.1457, 0.1688, 0.2158, 0.1905, 0.1457, 0.1688, 0.1555, 0.1403, 0.2158, 0.1905, 0.1555, 0.1403, 0.1722, 0.1176, 0.2158, 0.1905, 0.1722, 0.1176, 0.194, 0.1034, 0.2158, 0.1905, 0.194, 0.1034, 0.2183, 0.09915, 0.2158, 0.1905, 0.2183, 0.09915, 0.2423, 0.1055, 0.2158, 0.1905, 0.2423, 0.1055, 0.2632, 0.1216, 0.2158, 0.1905, 0.2632, 0.1216, 0.2787, 0.1457, 0.2158, 0.1905, 0.2046, 0.8804, 0.2513, 0.9071, 0.2445, 0.9212, 0.2046, 0.8804, 0.2551, 0.8913, 0.2513, 0.9071, 0.2046, 0.8804, 0.2557, 0.8749, 0.2551, 0.8913, 0.2046, 0.8804, 0.2529, 0.8587, 0.2557, 0.8749, 0.2046, 0.8804, 0.2471, 0.844, 0.2529, 0.8587, 0.2046, 0.8804, 0.2385, 0.8316, 0.2471, 0.844, 0.2046, 0.8804, 0.154, 0.8913, 0.1535, 0.8749, 0.2046, 0.8804, 0.1578, 0.9071, 0.154, 0.8913, 0.2046, 0.8804, 0.1647, 0.9212, 0.1578, 0.9071, 0.2046, 0.8804, 0.1741, 0.9326, 0.1647, 0.9212, 0.2046, 0.8804, 0.1854, 0.9407, 0.1741, 0.9326, 0.2046, 0.8804, 0.198, 0.9448, 0.1854, 0.9407, 0.2046, 0.8804, 0.2111, 0.9448, 0.198, 0.9448, 0.2046, 0.8804, 0.2237, 0.9407, 0.2111, 0.9448, 0.2046, 0.8804, 0.2351, 0.9326, 0.2237, 0.9407, 0.2046, 0.8804, 0.2445, 0.9212, 0.2351, 0.9326, 0.6402, 0.8513, 0.6484, 0.8922, 0.6464, 0.9036, 0.6402, 0.8513, 0.6464, 0.9036, 0.6441, 0.9116, 0.6402, 0.8513, 0.6441, 0.9116, 0.6415, 0.9158, 0.6402, 0.8513, 0.6415, 0.9158, 0.6389, 0.9158, 0.6402, 0.8513, 0.6389, 0.9158, 0.6363, 0.9116, 0.6402, 0.8513, 0.6363, 0.9116, 0.634, 0.9036, 0.6402, 0.8513, 0.634, 0.9036, 0.6321, 0.8922, 0.6402, 0.8513, 0.6321, 0.8922, 0.6307, 0.8781, 0.6402, 0.8513, 0.6307, 0.8781, 0.6299, 0.8623, 0.6402, 0.8513, 0.6299, 0.8623, 0.6298, 0.8458, 0.6402, 0.8513, 0.6471, 0.8025, 0.6489, 0.8149, 0.6402, 0.8513, 0.6489, 0.8149, 0.6501, 0.8297, 0.6402, 0.8513, 0.6501, 0.8297, 0.6506, 0.8458, 0.6402, 0.8513, 0.6506, 0.8458, 0.6505, 0.8623, 0.6402, 0.8513, 0.6505, 0.8623, 0.6498, 0.8781, 0.6402, 0.8513, 0.6498, 0.8781, 0.6484, 0.8922, 0.6522, 0.09257, 0.6553, 0.1167, 0.6425, 0.1615, 0.6479, 0.07643, 0.6522, 0.09257, 0.6425, 0.1615, 0.643, 0.0701, 0.6479, 0.07643, 0.6425, 0.1615, 0.638, 0.07432, 0.643, 0.0701, 0.6425, 0.1615, 0.6336, 0.08859, 0.638, 0.07432, 0.6425, 0.1615, 0.6302, 0.1113, 0.6336, 0.08859, 0.6425, 0.1615, 0.6282, 0.1398, 0.6302, 0.1113, 0.6425, 0.1615, 0.6278, 0.1708, 0.6282, 0.1398, 0.6425, 0.1615, 0.6292, 0.2007, 0.6278, 0.1708, 0.6425, 0.1615, 0.6321, 0.2261, 0.6292, 0.2007, 0.6425, 0.1615, 0.6479, 0.2465, 0.643, 0.2528, 0.6425, 0.1615, 0.6522, 0.2304, 0.6479, 0.2465, 0.6425, 0.1615, 0.6553, 0.2063, 0.6522, 0.2304, 0.6425, 0.1615, 0.657, 0.177, 0.6553, 0.2063, 0.6425, 0.1615, 0.657, 0.1459, 0.657, 0.177, 0.6425, 0.1615, 0.6553, 0.1167, 0.657, 0.1459, 0.6425, 0.1615, 0.6353, 0.1624, 0.6341, 0.4348, 0.6286, 0.4348, 0.6353, 0.1624, 0.6286, 0.4348, 0.63, 0.1624, 0.63, 0.1624, 0.6286, 0.4348, 0.623, 0.4348, 0.63, 0.1624, 0.623, 0.4348, 0.6246, 0.1624, 0.6246, 0.1624, 0.623, 0.4348, 0.6192, 0.1624, 0.623, 0.4348, 0.6173, 0.4348, 0.6192, 0.1624, 0.6192, 0.1624, 0.6173, 0.4348, 0.6136, 0.1624, 0.6173, 0.4348, 0.6115, 0.4348, 0.6136, 0.1624, 0.6136, 0.1624, 0.6115, 0.4348, 0.6079, 0.1624, 0.6115, 0.4348, 0.6057, 0.4348, 0.6079, 0.1624, 0.6079, 0.1624, 0.6057, 0.4348, 0.6019, 0.1624, 0.6057, 0.4348, 0.5997, 0.4348, 0.6019, 0.1624, 0.6903, 0.1624, 0.6911, 0.4348, 0.6843, 0.1624, 0.6911, 0.4348, 0.685, 0.4348, 0.6843, 0.1624, 0.6843, 0.1624, 0.685, 0.4348, 0.6785, 0.1624, 0.685, 0.4348, 0.679, 0.4348, 0.6785, 0.1624, 0.6785, 0.1624, 0.679, 0.4348, 0.6729, 0.1624, 0.679, 0.4348, 0.6732, 0.4348, 0.6729, 0.1624, 0.6729, 0.1624, 0.6732, 0.4348, 0.6673, 0.1624, 0.6732, 0.4348, 0.6674, 0.4348, 0.6673, 0.1624, 0.6673, 0.1624, 0.6674, 0.4348, 0.6619, 0.1624, 0.6674, 0.4348, 0.6618, 0.4348, 0.6619, 0.1624, 0.6619, 0.1624, 0.6618, 0.4348, 0.6565, 0.1624, 0.6618, 0.4348, 0.6562, 0.4348, 0.6565, 0.1624, 0.6565, 0.1624, 0.6562, 0.4348, 0.6512, 0.1624, 0.6562, 0.4348, 0.6506, 0.4348, 0.6512, 0.1624, 0.6512, 0.1624, 0.6506, 0.4348, 0.6459, 0.1624, 0.6506, 0.4348, 0.6451, 0.4348, 0.6459, 0.1624, 0.6459, 0.1624, 0.6451, 0.4348, 0.6406, 0.1624, 0.6451, 0.4348, 0.6396, 0.4348, 0.6406, 0.1624, 0.6341, 0.4348, 0.6353, 0.1624, 0.6406, 0.1624, 0.6341, 0.4348, 0.6406, 0.1624, 0.6396, 0.4348, 0.6406, 0.1624, 0.6353, 0.1624, 0.6361, 0.0574, 0.6406, 0.1624, 0.6361, 0.0574, 0.6411, 0.0574, 0.6459, 0.1624, 0.6406, 0.1624, 0.6411, 0.0574, 0.6459, 0.1624, 0.6411, 0.0574, 0.6461, 0.0574, 0.6512, 0.1624, 0.6459, 0.1624, 0.6461, 0.0574, 0.6512, 0.1624, 0.6461, 0.0574, 0.6511, 0.0574, 0.6565, 0.1624, 0.6512, 0.1624, 0.6511, 0.0574, 0.6565, 0.1624, 0.6511, 0.0574, 0.656, 0.0574, 0.6619, 0.1624, 0.6565, 0.1624, 0.656, 0.0574, 0.6619, 0.1624, 0.656, 0.0574, 0.6609, 0.0574, 0.6673, 0.1624, 0.6619, 0.1624, 0.6609, 0.0574, 0.6673, 0.1624, 0.6609, 0.0574, 0.6658, 0.0574, 0.6729, 0.1624, 0.6673, 0.1624, 0.6707, 0.0574, 0.6673, 0.1624, 0.6658, 0.0574, 0.6707, 0.0574, 0.6785, 0.1624, 0.6729, 0.1624, 0.6755, 0.0574, 0.6729, 0.1624, 0.6707, 0.0574, 0.6755, 0.0574, 0.6843, 0.1624, 0.6785, 0.1624, 0.6803, 0.0574, 0.6785, 0.1624, 0.6755, 0.0574, 0.6803, 0.0574, 0.6903, 0.1624, 0.6843, 0.1624, 0.6851, 0.0574, 0.6843, 0.1624, 0.6803, 0.0574, 0.6851, 0.0574, 0.6079, 0.1624, 0.6019, 0.1624, 0.6114, 0.0574, 0.6019, 0.1624, 0.6066, 0.0574, 0.6114, 0.0574, 0.6136, 0.1624, 0.6079, 0.1624, 0.6162, 0.0574, 0.6079, 0.1624, 0.6114, 0.0574, 0.6162, 0.0574, 0.6192, 0.1624, 0.6136, 0.1624, 0.6211, 0.0574, 0.6136, 0.1624, 0.6162, 0.0574, 0.6211, 0.0574, 0.6246, 0.1624, 0.6192, 0.1624, 0.6261, 0.0574, 0.6192, 0.1624, 0.6211, 0.0574, 0.6261, 0.0574, 0.63, 0.1624, 0.6246, 0.1624, 0.6261, 0.0574, 0.63, 0.1624, 0.6261, 0.0574, 0.6311, 0.0574, 0.6353, 0.1624, 0.63, 0.1624, 0.6311, 0.0574, 0.6353, 0.1624, 0.6311, 0.0574, 0.6361, 0.0574, 0.6341, 0.4348, 0.6396, 0.4348, 0.6381, 0.8798, 0.6341, 0.4348, 0.6381, 0.8798, 0.6336, 0.8798, 0.6396, 0.4348, 0.6451, 0.4348, 0.6426, 0.8798, 0.6396, 0.4348, 0.6426, 0.8798, 0.6381, 0.8798, 0.6451, 0.4348, 0.6506, 0.4348, 0.6471, 0.8798, 0.6451, 0.4348, 0.6471, 0.8798, 0.6426, 0.8798, 0.6506, 0.4348, 0.6562, 0.4348, 0.6517, 0.8798, 0.6506, 0.4348, 0.6517, 0.8798, 0.6471, 0.8798, 0.6562, 0.4348, 0.6618, 0.4348, 0.6564, 0.8798, 0.6562, 0.4348, 0.6564, 0.8798, 0.6517, 0.8798, 0.6618, 0.4348, 0.6674, 0.4348, 0.6612, 0.8798, 0.6618, 0.4348, 0.6612, 0.8798, 0.6564, 0.8798, 0.6674, 0.4348, 0.6732, 0.4348, 0.6662, 0.8798, 0.6674, 0.4348, 0.6662, 0.8798, 0.6612, 0.8798, 0.6732, 0.4348, 0.679, 0.4348, 0.6714, 0.8798, 0.6732, 0.4348, 0.6714, 0.8798, 0.6662, 0.8798, 0.679, 0.4348, 0.685, 0.4348, 0.6769, 0.8798, 0.679, 0.4348, 0.6769, 0.8798, 0.6714, 0.8798, 0.685, 0.4348, 0.6911, 0.4348, 0.6829, 0.8798, 0.685, 0.4348, 0.6829, 0.8798, 0.6769, 0.8798, 0.5997, 0.4348, 0.6057, 0.4348, 0.6092, 0.8798, 0.5997, 0.4348, 0.6092, 0.8798, 0.6033, 0.8798, 0.6057, 0.4348, 0.6115, 0.4348, 0.6146, 0.8798, 0.6057, 0.4348, 0.6146, 0.8798, 0.6092, 0.8798, 0.6115, 0.4348, 0.6173, 0.4348, 0.6196, 0.8798, 0.6115, 0.4348, 0.6196, 0.8798, 0.6146, 0.8798, 0.6173, 0.4348, 0.623, 0.4348, 0.6244, 0.8798, 0.6173, 0.4348, 0.6244, 0.8798, 0.6196, 0.8798, 0.623, 0.4348, 0.6286, 0.4348, 0.6291, 0.8798, 0.623, 0.4348, 0.6291, 0.8798, 0.6244, 0.8798, 0.6286, 0.4348, 0.6341, 0.4348, 0.6336, 0.8798, 0.6286, 0.4348, 0.6336, 0.8798, 0.6291, 0.8798, 0.6291, 0.8798, 0.6336, 0.8798, 0.6344, 0.9518, 0.6291, 0.8798, 0.6344, 0.9518, 0.6304, 0.9518, 0.6244, 0.8798, 0.6291, 0.8798, 0.6304, 0.9518, 0.6244, 0.8798, 0.6304, 0.9518, 0.6265, 0.9518, 0.6196, 0.8798, 0.6244, 0.8798, 0.6265, 0.9518, 0.6196, 0.8798, 0.6265, 0.9518, 0.6225, 0.9518, 0.6146, 0.8798, 0.6196, 0.8798, 0.6225, 0.9518, 0.6146, 0.8798, 0.6225, 0.9518, 0.6189, 0.9518, 0.6092, 0.8798, 0.6146, 0.8798, 0.6189, 0.9518, 0.6092, 0.8798, 0.6189, 0.9518, 0.6154, 0.9518, 0.6033, 0.8798, 0.6092, 0.8798, 0.6154, 0.9518, 0.6033, 0.8798, 0.6154, 0.9518, 0.6121, 0.9518, 0.6769, 0.8798, 0.6829, 0.8798, 0.674, 0.9518, 0.6769, 0.8798, 0.674, 0.9518, 0.6705, 0.9518, 0.6714, 0.8798, 0.6769, 0.8798, 0.6705, 0.9518, 0.6714, 0.8798, 0.6705, 0.9518, 0.6669, 0.9518, 0.6662, 0.8798, 0.6714, 0.8798, 0.6669, 0.9518, 0.6662, 0.8798, 0.6669, 0.9518, 0.6628, 0.9518, 0.6612, 0.8798, 0.6662, 0.8798, 0.6628, 0.9518, 0.6612, 0.8798, 0.6628, 0.9518, 0.6588, 0.9518, 0.6564, 0.8798, 0.6612, 0.8798, 0.6588, 0.9518, 0.6564, 0.8798, 0.6588, 0.9518, 0.6548, 0.9518, 0.6517, 0.8798, 0.6564, 0.8798, 0.6548, 0.9518, 0.6517, 0.8798, 0.6548, 0.9518, 0.6507, 0.9518, 0.6471, 0.8798, 0.6517, 0.8798, 0.6507, 0.9518, 0.6471, 0.8798, 0.6507, 0.9518, 0.6466, 0.9518, 0.6426, 0.8798, 0.6471, 0.8798, 0.6466, 0.9518, 0.6426, 0.8798, 0.6466, 0.9518, 0.6425, 0.9518, 0.6381, 0.8798, 0.6426, 0.8798, 0.6425, 0.9518, 0.6381, 0.8798, 0.6425, 0.9518, 0.6384, 0.9518, 0.6336, 0.8798, 0.6381, 0.8798, 0.6384, 0.9518, 0.6336, 0.8798, 0.6384, 0.9518, 0.6344, 0.9518, 0.1723, 0.9088, 0.1944, 0.9088, 0.1959, 0.9808, 0.1723, 0.9088, 0.1959, 0.9808, 0.1763, 0.9808, 0.1944, 0.9088, 0.2164, 0.9088, 0.2157, 0.9808, 0.1944, 0.9088, 0.2157, 0.9808, 0.1959, 0.9808, 0.2164, 0.9088, 0.2385, 0.9088, 0.2357, 0.9808, 0.2164, 0.9088, 0.2357, 0.9808, 0.2157, 0.9808, 0.2385, 0.9088, 0.261, 0.9088, 0.2558, 0.9808, 0.2385, 0.9088, 0.2558, 0.9808, 0.2357, 0.9808, 0.261, 0.9088, 0.2839, 0.9088, 0.2759, 0.9808, 0.261, 0.9088, 0.2759, 0.9808, 0.2558, 0.9808, 0.2839, 0.9088, 0.3074, 0.9088, 0.2958, 0.9808, 0.2839, 0.9088, 0.2958, 0.9808, 0.2759, 0.9808, 0.3074, 0.9088, 0.3318, 0.9088, 0.3154, 0.9808, 0.3074, 0.9088, 0.3154, 0.9808, 0.2958, 0.9808, 0.3318, 0.9088, 0.3571, 0.9088, 0.3351, 0.9808, 0.3318, 0.9088, 0.3351, 0.9808, 0.3154, 0.9808, 0.3571, 0.9088, 0.3841, 0.9088, 0.3528, 0.9808, 0.3571, 0.9088, 0.3528, 0.9808, 0.3351, 0.9808, 0.3841, 0.9088, 0.4138, 0.9088, 0.3699, 0.9808, 0.3841, 0.9088, 0.3699, 0.9808, 0.3528, 0.9808, 0.0238, 0.9088, 0.05295, 0.9088, 0.08312, 0.9808, 0.0238, 0.9088, 0.08312, 0.9808, 0.06703, 0.9808, 0.05295, 0.9088, 0.07926, 0.9088, 0.1002, 0.9808, 0.05295, 0.9088, 0.1002, 0.9808, 0.08312, 0.9808, 0.07926, 0.9088, 0.1038, 0.9088, 0.118, 0.9808, 0.07926, 0.9088, 0.118, 0.9808, 0.1002, 0.9808, 0.1038, 0.9088, 0.1272, 0.9088, 0.1374, 0.9808, 0.1038, 0.9088, 0.1374, 0.9808, 0.118, 0.9808, 0.1272, 0.9088, 0.15, 0.9088, 0.1564, 0.9808, 0.1272, 0.9088, 0.1564, 0.9808, 0.1374, 0.9808, 0.15, 0.9088, 0.1723, 0.9088, 0.1763, 0.9808, 0.15, 0.9088, 0.1763, 0.9808, 0.1564, 0.9808, 0.1475, 0.4638, 0.1747, 0.4638, 0.1723, 0.9088, 0.1475, 0.4638, 0.1723, 0.9088, 0.15, 0.9088, 0.1201, 0.4638, 0.1475, 0.4638, 0.15, 0.9088, 0.1201, 0.4638, 0.15, 0.9088, 0.1272, 0.9088, 0.09238, 0.4638, 0.1201, 0.4638, 0.1272, 0.9088, 0.09238, 0.4638, 0.1272, 0.9088, 0.1038, 0.9088, 0.06422, 0.4638, 0.09238, 0.4638, 0.1038, 0.9088, 0.06422, 0.4638, 0.1038, 0.9088, 0.07926, 0.9088, 0.03553, 0.4638, 0.06422, 0.4638, 0.07926, 0.9088, 0.03553, 0.4638, 0.07926, 0.9088, 0.05295, 0.9088, 0.006385, 0.4638, 0.03553, 0.4638, 0.05295, 0.9088, 0.006385, 0.4638, 0.05295, 0.9088, 0.0238, 0.9088, 0.4239, 0.4638, 0.4536, 0.4638, 0.4138, 0.9088, 0.4239, 0.4638, 0.4138, 0.9088, 0.3841, 0.9088, 0.3946, 0.4638, 0.4239, 0.4638, 0.3841, 0.9088, 0.3946, 0.4638, 0.3841, 0.9088, 0.3571, 0.9088, 0.366, 0.4638, 0.3946, 0.4638, 0.3571, 0.9088, 0.366, 0.4638, 0.3571, 0.9088, 0.3318, 0.9088, 0.3379, 0.4638, 0.366, 0.4638, 0.3318, 0.9088, 0.3379, 0.4638, 0.3318, 0.9088, 0.3074, 0.9088, 0.3102, 0.4638, 0.3379, 0.4638, 0.3074, 0.9088, 0.3102, 0.4638, 0.3074, 0.9088, 0.2839, 0.9088, 0.2828, 0.4638, 0.3102, 0.4638, 0.2839, 0.9088, 0.2828, 0.4638, 0.2839, 0.9088, 0.261, 0.9088, 0.2557, 0.4638, 0.2828, 0.4638, 0.261, 0.9088, 0.2557, 0.4638, 0.261, 0.9088, 0.2385, 0.9088, 0.2286, 0.4638, 0.2557, 0.4638, 0.2385, 0.9088, 0.2286, 0.4638, 0.2385, 0.9088, 0.2164, 0.9088, 0.2017, 0.4638, 0.2286, 0.4638, 0.2164, 0.9088, 0.2017, 0.4638, 0.2164, 0.9088, 0.1944, 0.9088, 0.1747, 0.4638, 0.2017, 0.4638, 0.1944, 0.9088, 0.1747, 0.4638, 0.1944, 0.9088, 0.1723, 0.9088, 0.1805, 0.1915, 0.1545, 0.1915, 0.1601, 0.08645, 0.1805, 0.1915, 0.1601, 0.08645, 0.1845, 0.08645, 0.1545, 0.1915, 0.1282, 0.1915, 0.1356, 0.08645, 0.1545, 0.1915, 0.1356, 0.08645, 0.1601, 0.08645, 0.1282, 0.1915, 0.1016, 0.1915, 0.1356, 0.08645, 0.1016, 0.1915, 0.1112, 0.08645, 0.1356, 0.08645, 0.1016, 0.1915, 0.07436, 0.1915, 0.1112, 0.08645, 0.07436, 0.1915, 0.08711, 0.08645, 0.1112, 0.08645, 0.07436, 0.1915, 0.04631, 0.1915, 0.08711, 0.08645, 0.04631, 0.1915, 0.06335, 0.08645, 0.08711, 0.08645, 0.04631, 0.1915, 0.01698, 0.1915, 0.06335, 0.08645, 0.01698, 0.1915, 0.04014, 0.08645, 0.06335, 0.08645, 0.45, 0.1915, 0.4203, 0.1915, 0.4245, 0.08645, 0.4203, 0.1915, 0.401, 0.08645, 0.4245, 0.08645, 0.4203, 0.1915, 0.392, 0.1915, 0.401, 0.08645, 0.392, 0.1915, 0.3773, 0.08645, 0.401, 0.08645, 0.392, 0.1915, 0.3644, 0.1915, 0.3773, 0.08645, 0.3644, 0.1915, 0.3536, 0.08645, 0.3773, 0.08645, 0.3644, 0.1915, 0.3374, 0.1915, 0.3536, 0.08645, 0.3374, 0.1915, 0.3299, 0.08645, 0.3536, 0.08645, 0.3374, 0.1915, 0.3107, 0.1915, 0.306, 0.08645, 0.3374, 0.1915, 0.306, 0.08645, 0.3299, 0.08645, 0.3107, 0.1915, 0.2844, 0.1915, 0.2819, 0.08645, 0.3107, 0.1915, 0.2819, 0.08645, 0.306, 0.08645, 0.2844, 0.1915, 0.2583, 0.1915, 0.2577, 0.08645, 0.2844, 0.1915, 0.2577, 0.08645, 0.2819, 0.08645, 0.2583, 0.1915, 0.2323, 0.1915, 0.2334, 0.08645, 0.2583, 0.1915, 0.2334, 0.08645, 0.2577, 0.08645, 0.2323, 0.1915, 0.2064, 0.1915, 0.209, 0.08645, 0.2323, 0.1915, 0.209, 0.08645, 0.2334, 0.08645, 0.2064, 0.1915, 0.1805, 0.1915, 0.1845, 0.08645, 0.2064, 0.1915, 0.1845, 0.08645, 0.209, 0.08645, 0.1747, 0.4638, 0.1805, 0.1915, 0.2064, 0.1915, 0.1747, 0.4638, 0.2064, 0.1915, 0.2017, 0.4638, 0.2323, 0.1915, 0.2286, 0.4638, 0.2064, 0.1915, 0.2286, 0.4638, 0.2017, 0.4638, 0.2064, 0.1915, 0.2583, 0.1915, 0.2557, 0.4638, 0.2323, 0.1915, 0.2557, 0.4638, 0.2286, 0.4638, 0.2323, 0.1915, 0.2844, 0.1915, 0.2828, 0.4638, 0.2583, 0.1915, 0.2828, 0.4638, 0.2557, 0.4638, 0.2583, 0.1915, 0.3107, 0.1915, 0.3102, 0.4638, 0.2844, 0.1915, 0.3102, 0.4638, 0.2828, 0.4638, 0.2844, 0.1915, 0.3374, 0.1915, 0.3379, 0.4638, 0.3107, 0.1915, 0.3379, 0.4638, 0.3102, 0.4638, 0.3107, 0.1915, 0.3644, 0.1915, 0.366, 0.4638, 0.3374, 0.1915, 0.366, 0.4638, 0.3379, 0.4638, 0.3374, 0.1915, 0.392, 0.1915, 0.3946, 0.4638, 0.3644, 0.1915, 0.3946, 0.4638, 0.366, 0.4638, 0.3644, 0.1915, 0.4203, 0.1915, 0.4239, 0.4638, 0.392, 0.1915, 0.4239, 0.4638, 0.3946, 0.4638, 0.392, 0.1915, 0.45, 0.1915, 0.4536, 0.4638, 0.4203, 0.1915, 0.4536, 0.4638, 0.4239, 0.4638, 0.4203, 0.1915, 0.04631, 0.1915, 0.03553, 0.4638, 0.01698, 0.1915, 0.03553, 0.4638, 0.006385, 0.4638, 0.01698, 0.1915, 0.07436, 0.1915, 0.06422, 0.4638, 0.04631, 0.1915, 0.06422, 0.4638, 0.03553, 0.4638, 0.04631, 0.1915, 0.1016, 0.1915, 0.09238, 0.4638, 0.07436, 0.1915, 0.09238, 0.4638, 0.06422, 0.4638, 0.07436, 0.1915, 0.1282, 0.1915, 0.1201, 0.4638, 0.1016, 0.1915, 0.1201, 0.4638, 0.09238, 0.4638, 0.1016, 0.1915, 0.1545, 0.1915, 0.1475, 0.4638, 0.1282, 0.1915, 0.1475, 0.4638, 0.1201, 0.4638, 0.1282, 0.1915, 0.1805, 0.1915, 0.1747, 0.4638, 0.1545, 0.1915, 0.1747, 0.4638, 0.1475, 0.4638, 0.1545, 0.1915, 0.964, 0.2328, 0.8811, 0.2328, 0.8811, 0.02908, 0.964, 0.2328, 0.8811, 0.02908, 0.964, 0.02908, 0.8818, 0.2328, 0.964, 0.2328, 0.8818, 0.02908, 0.964, 0.2328, 0.964, 0.02908, 0.8818, 0.02908, 0.799, 0.2328, 0.8818, 0.2328, 0.8818, 0.02908, 0.799, 0.2328, 0.8818, 0.02908, 0.799, 0.02908, 0.7162, 0.2328, 0.799, 0.2328, 0.7162, 0.02908, 0.799, 0.2328, 0.799, 0.02908, 0.7162, 0.02908, 0.7983, 0.2328, 0.7154, 0.2328, 0.7154, 0.02908, 0.7983, 0.2328, 0.7154, 0.02908, 0.7983, 0.02908, 0.8811, 0.2328, 0.7983, 0.2328, 0.8811, 0.02908, 0.7983, 0.2328, 0.7983, 0.02908, 0.8811, 0.02908, 0.964, 0.2328, 0.964, 0.6648, 0.8811, 0.6648, 0.964, 0.2328, 0.8811, 0.6648, 0.8811, 0.2328, 0.8818, 0.2328, 0.8818, 0.6648, 0.964, 0.6648, 0.8818, 0.2328, 0.964, 0.6648, 0.964, 0.2328, 0.799, 0.2328, 0.799, 0.6648, 0.8818, 0.6648, 0.799, 0.2328, 0.8818, 0.6648, 0.8818, 0.2328, 0.7162, 0.2328, 0.7162, 0.6648, 0.799, 0.6648, 0.7162, 0.2328, 0.799, 0.6648, 0.799, 0.2328, 0.7983, 0.2328, 0.7983, 0.6648, 0.7154, 0.6648, 0.7983, 0.2328, 0.7154, 0.6648, 0.7154, 0.2328, 0.8811, 0.2328, 0.8811, 0.6648, 0.7983, 0.6648, 0.8811, 0.2328, 0.7983, 0.6648, 0.7983, 0.2328, 0.8811, 0.2328, 0.7983, 0.6648, 0.7983, 0.2328, 0.8811, 0.2328, 0.8811, 0.6648, 0.7983, 0.6648, 0.7983, 0.2328, 0.7154, 0.6648, 0.7154, 0.2328, 0.7983, 0.2328, 0.7983, 0.6648, 0.7154, 0.6648, 0.7162, 0.2328, 0.799, 0.6648, 0.799, 0.2328, 0.7162, 0.2328, 0.7162, 0.6648, 0.799, 0.6648, 0.799, 0.2328, 0.8818, 0.6648, 0.8818, 0.2328, 0.799, 0.2328, 0.799, 0.6648, 0.8818, 0.6648, 0.8818, 0.2328, 0.964, 0.6648, 0.964, 0.2328, 0.8818, 0.2328, 0.8818, 0.6648, 0.964, 0.6648, 0.964, 0.2328, 0.8811, 0.6648, 0.8811, 0.2328, 0.964, 0.2328, 0.964, 0.6648, 0.8811, 0.6648, 0.7983, 0.2328, 0.7983, 0.02908, 0.8811, 0.02908, 0.8811, 0.2328, 0.7983, 0.2328, 0.8811, 0.02908, 0.7983, 0.2328, 0.7154, 0.02908, 0.7983, 0.02908, 0.7983, 0.2328, 0.7154, 0.2328, 0.7154, 0.02908, 0.799, 0.2328, 0.799, 0.02908, 0.7162, 0.02908, 0.7162, 0.2328, 0.799, 0.2328, 0.7162, 0.02908, 0.799, 0.2328, 0.8818, 0.02908, 0.799, 0.02908, 0.799, 0.2328, 0.8818, 0.2328, 0.8818, 0.02908, 0.964, 0.2328, 0.964, 0.02908, 0.8818, 0.02908, 0.8818, 0.2328, 0.964, 0.2328, 0.8818, 0.02908, 0.964, 0.2328, 0.8811, 0.02908, 0.964, 0.02908, 0.964, 0.2328, 0.8811, 0.2328, 0.8811, 0.02908, 0.1747, 0.4638, 0.1475, 0.4638, 0.1545, 0.1915, 0.1805, 0.1915, 0.1747, 0.4638, 0.1545, 0.1915, 0.1475, 0.4638, 0.1201, 0.4638, 0.1282, 0.1915, 0.1545, 0.1915, 0.1475, 0.4638, 0.1282, 0.1915, 0.1201, 0.4638, 0.09238, 0.4638, 0.1016, 0.1915, 0.1282, 0.1915, 0.1201, 0.4638, 0.1016, 0.1915, 0.09238, 0.4638, 0.06422, 0.4638, 0.07436, 0.1915, 0.1016, 0.1915, 0.09238, 0.4638, 0.07436, 0.1915, 0.06422, 0.4638, 0.03553, 0.4638, 0.04631, 0.1915, 0.07436, 0.1915, 0.06422, 0.4638, 0.04631, 0.1915, 0.03553, 0.4638, 0.006385, 0.4638, 0.01698, 0.1915, 0.04631, 0.1915, 0.03553, 0.4638, 0.01698, 0.1915, 0.4536, 0.4638, 0.4239, 0.4638, 0.4203, 0.1915, 0.45, 0.1915, 0.4536, 0.4638, 0.4203, 0.1915, 0.4239, 0.4638, 0.3946, 0.4638, 0.392, 0.1915, 0.4203, 0.1915, 0.4239, 0.4638, 0.392, 0.1915, 0.3946, 0.4638, 0.366, 0.4638, 0.3644, 0.1915, 0.392, 0.1915, 0.3946, 0.4638, 0.3644, 0.1915, 0.366, 0.4638, 0.3379, 0.4638, 0.3374, 0.1915, 0.3644, 0.1915, 0.366, 0.4638, 0.3374, 0.1915, 0.3379, 0.4638, 0.3102, 0.4638, 0.3107, 0.1915, 0.3374, 0.1915, 0.3379, 0.4638, 0.3107, 0.1915, 0.3102, 0.4638, 0.2828, 0.4638, 0.2844, 0.1915, 0.3107, 0.1915, 0.3102, 0.4638, 0.2844, 0.1915, 0.2828, 0.4638, 0.2557, 0.4638, 0.2583, 0.1915, 0.2844, 0.1915, 0.2828, 0.4638, 0.2583, 0.1915, 0.2557, 0.4638, 0.2286, 0.4638, 0.2323, 0.1915, 0.2583, 0.1915, 0.2557, 0.4638, 0.2323, 0.1915, 0.2286, 0.4638, 0.2017, 0.4638, 0.2064, 0.1915, 0.2323, 0.1915, 0.2286, 0.4638, 0.2064, 0.1915, 0.1747, 0.4638, 0.2064, 0.1915, 0.2017, 0.4638, 0.1747, 0.4638, 0.1805, 0.1915, 0.2064, 0.1915, 0.2064, 0.1915, 0.1845, 0.08645, 0.209, 0.08645, 0.2064, 0.1915, 0.1805, 0.1915, 0.1845, 0.08645, 0.2323, 0.1915, 0.209, 0.08645, 0.2334, 0.08645, 0.2323, 0.1915, 0.2064, 0.1915, 0.209, 0.08645, 0.2583, 0.1915, 0.2334, 0.08645, 0.2577, 0.08645, 0.2583, 0.1915, 0.2323, 0.1915, 0.2334, 0.08645, 0.2844, 0.1915, 0.2577, 0.08645, 0.2819, 0.08645, 0.2844, 0.1915, 0.2583, 0.1915, 0.2577, 0.08645, 0.3107, 0.1915, 0.2819, 0.08645, 0.306, 0.08645, 0.3107, 0.1915, 0.2844, 0.1915, 0.2819, 0.08645, 0.3374, 0.1915, 0.306, 0.08645, 0.3299, 0.08645, 0.3374, 0.1915, 0.3107, 0.1915, 0.306, 0.08645, 0.3374, 0.1915, 0.3299, 0.08645, 0.3536, 0.08645, 0.3644, 0.1915, 0.3374, 0.1915, 0.3536, 0.08645, 0.3644, 0.1915, 0.3536, 0.08645, 0.3773, 0.08645, 0.392, 0.1915, 0.3644, 0.1915, 0.3773, 0.08645, 0.392, 0.1915, 0.3773, 0.08645, 0.401, 0.08645, 0.4203, 0.1915, 0.392, 0.1915, 0.401, 0.08645, 0.4203, 0.1915, 0.401, 0.08645, 0.4245, 0.08645, 0.45, 0.1915, 0.4203, 0.1915, 0.4245, 0.08645, 0.01698, 0.1915, 0.04014, 0.08645, 0.06335, 0.08645, 0.04631, 0.1915, 0.01698, 0.1915, 0.06335, 0.08645, 0.04631, 0.1915, 0.06335, 0.08645, 0.08711, 0.08645, 0.07436, 0.1915, 0.04631, 0.1915, 0.08711, 0.08645, 0.07436, 0.1915, 0.08711, 0.08645, 0.1112, 0.08645, 0.1016, 0.1915, 0.07436, 0.1915, 0.1112, 0.08645, 0.1016, 0.1915, 0.1112, 0.08645, 0.1356, 0.08645, 0.1282, 0.1915, 0.1016, 0.1915, 0.1356, 0.08645, 0.1545, 0.1915, 0.1356, 0.08645, 0.1601, 0.08645, 0.1545, 0.1915, 0.1282, 0.1915, 0.1356, 0.08645, 0.1805, 0.1915, 0.1601, 0.08645, 0.1845, 0.08645, 0.1805, 0.1915, 0.1545, 0.1915, 0.1601, 0.08645, 0.1747, 0.4638, 0.1944, 0.9088, 0.1723, 0.9088, 0.1747, 0.4638, 0.2017, 0.4638, 0.1944, 0.9088, 0.2017, 0.4638, 0.2164, 0.9088, 0.1944, 0.9088, 0.2017, 0.4638, 0.2286, 0.4638, 0.2164, 0.9088, 0.2286, 0.4638, 0.2385, 0.9088, 0.2164, 0.9088, 0.2286, 0.4638, 0.2557, 0.4638, 0.2385, 0.9088, 0.2557, 0.4638, 0.261, 0.9088, 0.2385, 0.9088, 0.2557, 0.4638, 0.2828, 0.4638, 0.261, 0.9088, 0.2828, 0.4638, 0.2839, 0.9088, 0.261, 0.9088, 0.2828, 0.4638, 0.3102, 0.4638, 0.2839, 0.9088, 0.3102, 0.4638, 0.3074, 0.9088, 0.2839, 0.9088, 0.3102, 0.4638, 0.3379, 0.4638, 0.3074, 0.9088, 0.3379, 0.4638, 0.3318, 0.9088, 0.3074, 0.9088, 0.3379, 0.4638, 0.366, 0.4638, 0.3318, 0.9088, 0.366, 0.4638, 0.3571, 0.9088, 0.3318, 0.9088, 0.366, 0.4638, 0.3946, 0.4638, 0.3571, 0.9088, 0.3946, 0.4638, 0.3841, 0.9088, 0.3571, 0.9088, 0.3946, 0.4638, 0.4239, 0.4638, 0.3841, 0.9088, 0.4239, 0.4638, 0.4138, 0.9088, 0.3841, 0.9088, 0.4239, 0.4638, 0.4536, 0.4638, 0.4138, 0.9088, 0.006385, 0.4638, 0.05295, 0.9088, 0.0238, 0.9088, 0.006385, 0.4638, 0.03553, 0.4638, 0.05295, 0.9088, 0.03553, 0.4638, 0.07926, 0.9088, 0.05295, 0.9088, 0.03553, 0.4638, 0.06422, 0.4638, 0.07926, 0.9088, 0.06422, 0.4638, 0.1038, 0.9088, 0.07926, 0.9088, 0.06422, 0.4638, 0.09238, 0.4638, 0.1038, 0.9088, 0.09238, 0.4638, 0.1272, 0.9088, 0.1038, 0.9088, 0.09238, 0.4638, 0.1201, 0.4638, 0.1272, 0.9088, 0.1201, 0.4638, 0.15, 0.9088, 0.1272, 0.9088, 0.1201, 0.4638, 0.1475, 0.4638, 0.15, 0.9088, 0.1475, 0.4638, 0.1723, 0.9088, 0.15, 0.9088, 0.1475, 0.4638, 0.1747, 0.4638, 0.1723, 0.9088, 0.15, 0.9088, 0.1763, 0.9808, 0.1564, 0.9808, 0.15, 0.9088, 0.1723, 0.9088, 0.1763, 0.9808, 0.1272, 0.9088, 0.1564, 0.9808, 0.1374, 0.9808, 0.1272, 0.9088, 0.15, 0.9088, 0.1564, 0.9808, 0.1038, 0.9088, 0.1374, 0.9808, 0.118, 0.9808, 0.1038, 0.9088, 0.1272, 0.9088, 0.1374, 0.9808, 0.07926, 0.9088, 0.118, 0.9808, 0.1002, 0.9808, 0.07926, 0.9088, 0.1038, 0.9088, 0.118, 0.9808, 0.05295, 0.9088, 0.1002, 0.9808, 0.08312, 0.9808, 0.05295, 0.9088, 0.07926, 0.9088, 0.1002, 0.9808, 0.0238, 0.9088, 0.08312, 0.9808, 0.06703, 0.9808, 0.0238, 0.9088, 0.05295, 0.9088, 0.08312, 0.9808, 0.3841, 0.9088, 0.3699, 0.9808, 0.3528, 0.9808, 0.3841, 0.9088, 0.4138, 0.9088, 0.3699, 0.9808, 0.3571, 0.9088, 0.3528, 0.9808, 0.3351, 0.9808, 0.3571, 0.9088, 0.3841, 0.9088, 0.3528, 0.9808, 0.3318, 0.9088, 0.3351, 0.9808, 0.3154, 0.9808, 0.3318, 0.9088, 0.3571, 0.9088, 0.3351, 0.9808, 0.3074, 0.9088, 0.3154, 0.9808, 0.2958, 0.9808, 0.3074, 0.9088, 0.3318, 0.9088, 0.3154, 0.9808, 0.2839, 0.9088, 0.2958, 0.9808, 0.2759, 0.9808, 0.2839, 0.9088, 0.3074, 0.9088, 0.2958, 0.9808, 0.261, 0.9088, 0.2759, 0.9808, 0.2558, 0.9808, 0.261, 0.9088, 0.2839, 0.9088, 0.2759, 0.9808, 0.2385, 0.9088, 0.2558, 0.9808, 0.2357, 0.9808, 0.2385, 0.9088, 0.261, 0.9088, 0.2558, 0.9808, 0.2164, 0.9088, 0.2357, 0.9808, 0.2157, 0.9808, 0.2164, 0.9088, 0.2385, 0.9088, 0.2357, 0.9808, 0.1944, 0.9088, 0.2157, 0.9808, 0.1959, 0.9808, 0.1944, 0.9088, 0.2164, 0.9088, 0.2157, 0.9808, 0.1723, 0.9088, 0.1959, 0.9808, 0.1763, 0.9808, 0.1723, 0.9088, 0.1944, 0.9088, 0.1959, 0.9808, 0.6336, 0.8798, 0.6384, 0.9518, 0.6344, 0.9518, 0.6336, 0.8798, 0.6381, 0.8798, 0.6384, 0.9518, 0.6381, 0.8798, 0.6425, 0.9518, 0.6384, 0.9518, 0.6381, 0.8798, 0.6426, 0.8798, 0.6425, 0.9518, 0.6426, 0.8798, 0.6466, 0.9518, 0.6425, 0.9518, 0.6426, 0.8798, 0.6471, 0.8798, 0.6466, 0.9518, 0.6471, 0.8798, 0.6507, 0.9518, 0.6466, 0.9518, 0.6471, 0.8798, 0.6517, 0.8798, 0.6507, 0.9518, 0.6517, 0.8798, 0.6548, 0.9518, 0.6507, 0.9518, 0.6517, 0.8798, 0.6564, 0.8798, 0.6548, 0.9518, 0.6564, 0.8798, 0.6588, 0.9518, 0.6548, 0.9518, 0.6564, 0.8798, 0.6612, 0.8798, 0.6588, 0.9518, 0.6612, 0.8798, 0.6628, 0.9518, 0.6588, 0.9518, 0.6612, 0.8798, 0.6662, 0.8798, 0.6628, 0.9518, 0.6662, 0.8798, 0.6669, 0.9518, 0.6628, 0.9518, 0.6662, 0.8798, 0.6714, 0.8798, 0.6669, 0.9518, 0.6714, 0.8798, 0.6705, 0.9518, 0.6669, 0.9518, 0.6714, 0.8798, 0.6769, 0.8798, 0.6705, 0.9518, 0.6769, 0.8798, 0.674, 0.9518, 0.6705, 0.9518, 0.6769, 0.8798, 0.6829, 0.8798, 0.674, 0.9518, 0.6033, 0.8798, 0.6154, 0.9518, 0.6121, 0.9518, 0.6033, 0.8798, 0.6092, 0.8798, 0.6154, 0.9518, 0.6092, 0.8798, 0.6189, 0.9518, 0.6154, 0.9518, 0.6092, 0.8798, 0.6146, 0.8798, 0.6189, 0.9518, 0.6146, 0.8798, 0.6225, 0.9518, 0.6189, 0.9518, 0.6146, 0.8798, 0.6196, 0.8798, 0.6225, 0.9518, 0.6196, 0.8798, 0.6265, 0.9518, 0.6225, 0.9518, 0.6196, 0.8798, 0.6244, 0.8798, 0.6265, 0.9518, 0.6244, 0.8798, 0.6304, 0.9518, 0.6265, 0.9518, 0.6244, 0.8798, 0.6291, 0.8798, 0.6304, 0.9518, 0.6291, 0.8798, 0.6344, 0.9518, 0.6304, 0.9518, 0.6291, 0.8798, 0.6336, 0.8798, 0.6344, 0.9518, 0.6286, 0.4348, 0.6336, 0.8798, 0.6291, 0.8798, 0.6286, 0.4348, 0.6341, 0.4348, 0.6336, 0.8798, 0.623, 0.4348, 0.6291, 0.8798, 0.6244, 0.8798, 0.623, 0.4348, 0.6286, 0.4348, 0.6291, 0.8798, 0.6173, 0.4348, 0.6244, 0.8798, 0.6196, 0.8798, 0.6173, 0.4348, 0.623, 0.4348, 0.6244, 0.8798, 0.6115, 0.4348, 0.6196, 0.8798, 0.6146, 0.8798, 0.6115, 0.4348, 0.6173, 0.4348, 0.6196, 0.8798, 0.6057, 0.4348, 0.6146, 0.8798, 0.6092, 0.8798, 0.6057, 0.4348, 0.6115, 0.4348, 0.6146, 0.8798, 0.5997, 0.4348, 0.6092, 0.8798, 0.6033, 0.8798, 0.5997, 0.4348, 0.6057, 0.4348, 0.6092, 0.8798, 0.685, 0.4348, 0.6829, 0.8798, 0.6769, 0.8798, 0.685, 0.4348, 0.6911, 0.4348, 0.6829, 0.8798, 0.679, 0.4348, 0.6769, 0.8798, 0.6714, 0.8798, 0.679, 0.4348, 0.685, 0.4348, 0.6769, 0.8798, 0.6732, 0.4348, 0.6714, 0.8798, 0.6662, 0.8798, 0.6732, 0.4348, 0.679, 0.4348, 0.6714, 0.8798, 0.6674, 0.4348, 0.6662, 0.8798, 0.6612, 0.8798, 0.6674, 0.4348, 0.6732, 0.4348, 0.6662, 0.8798, 0.6618, 0.4348, 0.6612, 0.8798, 0.6564, 0.8798, 0.6618, 0.4348, 0.6674, 0.4348, 0.6612, 0.8798, 0.6562, 0.4348, 0.6564, 0.8798, 0.6517, 0.8798, 0.6562, 0.4348, 0.6618, 0.4348, 0.6564, 0.8798, 0.6506, 0.4348, 0.6517, 0.8798, 0.6471, 0.8798, 0.6506, 0.4348, 0.6562, 0.4348, 0.6517, 0.8798, 0.6451, 0.4348, 0.6471, 0.8798, 0.6426, 0.8798, 0.6451, 0.4348, 0.6506, 0.4348, 0.6471, 0.8798, 0.6396, 0.4348, 0.6426, 0.8798, 0.6381, 0.8798, 0.6396, 0.4348, 0.6451, 0.4348, 0.6426, 0.8798, 0.6341, 0.4348, 0.6381, 0.8798, 0.6336, 0.8798, 0.6341, 0.4348, 0.6396, 0.4348, 0.6381, 0.8798, 0.6353, 0.1624, 0.6311, 0.0574, 0.6361, 0.0574, 0.6353, 0.1624, 0.63, 0.1624, 0.6311, 0.0574, 0.63, 0.1624, 0.6261, 0.0574, 0.6311, 0.0574, 0.63, 0.1624, 0.6246, 0.1624, 0.6261, 0.0574, 0.6192, 0.1624, 0.6211, 0.0574, 0.6261, 0.0574, 0.6246, 0.1624, 0.6192, 0.1624, 0.6261, 0.0574, 0.6136, 0.1624, 0.6162, 0.0574, 0.6211, 0.0574, 0.6192, 0.1624, 0.6136, 0.1624, 0.6211, 0.0574, 0.6079, 0.1624, 0.6114, 0.0574, 0.6162, 0.0574, 0.6136, 0.1624, 0.6079, 0.1624, 0.6162, 0.0574, 0.6019, 0.1624, 0.6066, 0.0574, 0.6114, 0.0574, 0.6079, 0.1624, 0.6019, 0.1624, 0.6114, 0.0574, 0.6843, 0.1624, 0.6803, 0.0574, 0.6851, 0.0574, 0.6903, 0.1624, 0.6843, 0.1624, 0.6851, 0.0574, 0.6785, 0.1624, 0.6755, 0.0574, 0.6803, 0.0574, 0.6843, 0.1624, 0.6785, 0.1624, 0.6803, 0.0574, 0.6729, 0.1624, 0.6707, 0.0574, 0.6755, 0.0574, 0.6785, 0.1624, 0.6729, 0.1624, 0.6755, 0.0574, 0.6673, 0.1624, 0.6658, 0.0574, 0.6707, 0.0574, 0.6729, 0.1624, 0.6673, 0.1624, 0.6707, 0.0574, 0.6673, 0.1624, 0.6609, 0.0574, 0.6658, 0.0574, 0.6673, 0.1624, 0.6619, 0.1624, 0.6609, 0.0574, 0.6619, 0.1624, 0.656, 0.0574, 0.6609, 0.0574, 0.6619, 0.1624, 0.6565, 0.1624, 0.656, 0.0574, 0.6565, 0.1624, 0.6511, 0.0574, 0.656, 0.0574, 0.6565, 0.1624, 0.6512, 0.1624, 0.6511, 0.0574, 0.6512, 0.1624, 0.6461, 0.0574, 0.6511, 0.0574, 0.6512, 0.1624, 0.6459, 0.1624, 0.6461, 0.0574, 0.6459, 0.1624, 0.6411, 0.0574, 0.6461, 0.0574, 0.6459, 0.1624, 0.6406, 0.1624, 0.6411, 0.0574, 0.6406, 0.1624, 0.6361, 0.0574, 0.6411, 0.0574, 0.6406, 0.1624, 0.6353, 0.1624, 0.6361, 0.0574, 0.6341, 0.4348, 0.6406, 0.1624, 0.6396, 0.4348, 0.6341, 0.4348, 0.6353, 0.1624, 0.6406, 0.1624, 0.6451, 0.4348, 0.6396, 0.4348, 0.6406, 0.1624, 0.6459, 0.1624, 0.6451, 0.4348, 0.6406, 0.1624, 0.6506, 0.4348, 0.6451, 0.4348, 0.6459, 0.1624, 0.6512, 0.1624, 0.6506, 0.4348, 0.6459, 0.1624, 0.6562, 0.4348, 0.6506, 0.4348, 0.6512, 0.1624, 0.6565, 0.1624, 0.6562, 0.4348, 0.6512, 0.1624, 0.6618, 0.4348, 0.6562, 0.4348, 0.6565, 0.1624, 0.6619, 0.1624, 0.6618, 0.4348, 0.6565, 0.1624, 0.6674, 0.4348, 0.6618, 0.4348, 0.6619, 0.1624, 0.6673, 0.1624, 0.6674, 0.4348, 0.6619, 0.1624, 0.6732, 0.4348, 0.6674, 0.4348, 0.6673, 0.1624, 0.6729, 0.1624, 0.6732, 0.4348, 0.6673, 0.1624, 0.679, 0.4348, 0.6732, 0.4348, 0.6729, 0.1624, 0.6785, 0.1624, 0.679, 0.4348, 0.6729, 0.1624, 0.685, 0.4348, 0.679, 0.4348, 0.6785, 0.1624, 0.6843, 0.1624, 0.685, 0.4348, 0.6785, 0.1624, 0.6911, 0.4348, 0.685, 0.4348, 0.6843, 0.1624, 0.6903, 0.1624, 0.6911, 0.4348, 0.6843, 0.1624, 0.6057, 0.4348, 0.5997, 0.4348, 0.6019, 0.1624, 0.6079, 0.1624, 0.6057, 0.4348, 0.6019, 0.1624, 0.6115, 0.4348, 0.6057, 0.4348, 0.6079, 0.1624, 0.6136, 0.1624, 0.6115, 0.4348, 0.6079, 0.1624, 0.6173, 0.4348, 0.6115, 0.4348, 0.6136, 0.1624, 0.6192, 0.1624, 0.6173, 0.4348, 0.6136, 0.1624, 0.623, 0.4348, 0.6173, 0.4348, 0.6192, 0.1624, 0.6246, 0.1624, 0.623, 0.4348, 0.6192, 0.1624, 0.63, 0.1624, 0.623, 0.4348, 0.6246, 0.1624, 0.63, 0.1624, 0.6286, 0.4348, 0.623, 0.4348, 0.6353, 0.1624, 0.6286, 0.4348, 0.63, 0.1624, 0.6353, 0.1624, 0.6341, 0.4348, 0.6286, 0.4348, 0.6553, 0.1167, 0.657, 0.1459, 0.6425, 0.1615, 0.657, 0.1459, 0.657, 0.177, 0.6425, 0.1615, 0.657, 0.177, 0.6553, 0.2063, 0.6425, 0.1615, 0.6553, 0.2063, 0.6522, 0.2304, 0.6425, 0.1615, 0.6522, 0.2304, 0.6479, 0.2465, 0.6425, 0.1615, 0.6479, 0.2465, 0.643, 0.2528, 0.6425, 0.1615, 0.6321, 0.2261, 0.6292, 0.2007, 0.6425, 0.1615, 0.6292, 0.2007, 0.6278, 0.1708, 0.6425, 0.1615, 0.6278, 0.1708, 0.6282, 0.1398, 0.6425, 0.1615, 0.6282, 0.1398, 0.6302, 0.1113, 0.6425, 0.1615, 0.6302, 0.1113, 0.6336, 0.08859, 0.6425, 0.1615, 0.6336, 0.08859, 0.638, 0.07432, 0.6425, 0.1615, 0.638, 0.07432, 0.643, 0.0701, 0.6425, 0.1615, 0.643, 0.0701, 0.6479, 0.07643, 0.6425, 0.1615, 0.6479, 0.07643, 0.6522, 0.09257, 0.6425, 0.1615, 0.6522, 0.09257, 0.6553, 0.1167, 0.6425, 0.1615, 0.6402, 0.8513, 0.6498, 0.8781, 0.6484, 0.8922, 0.6402, 0.8513, 0.6505, 0.8623, 0.6498, 0.8781, 0.6402, 0.8513, 0.6506, 0.8458, 0.6505, 0.8623, 0.6402, 0.8513, 0.6501, 0.8297, 0.6506, 0.8458, 0.6402, 0.8513, 0.6489, 0.8149, 0.6501, 0.8297, 0.6402, 0.8513, 0.6471, 0.8025, 0.6489, 0.8149, 0.6402, 0.8513, 0.6299, 0.8623, 0.6298, 0.8458, 0.6402, 0.8513, 0.6307, 0.8781, 0.6299, 0.8623, 0.6402, 0.8513, 0.6321, 0.8922, 0.6307, 0.8781, 0.6402, 0.8513, 0.634, 0.9036, 0.6321, 0.8922, 0.6402, 0.8513, 0.6363, 0.9116, 0.634, 0.9036, 0.6402, 0.8513, 0.6389, 0.9158, 0.6363, 0.9116, 0.6402, 0.8513, 0.6415, 0.9158, 0.6389, 0.9158, 0.6402, 0.8513, 0.6441, 0.9116, 0.6415, 0.9158, 0.6402, 0.8513, 0.6464, 0.9036, 0.6441, 0.9116, 0.6402, 0.8513, 0.6484, 0.8922, 0.6464, 0.9036, 0.2046, 0.8804, 0.2445, 0.9212, 0.2351, 0.9326, 0.2046, 0.8804, 0.2351, 0.9326, 0.2237, 0.9407, 0.2046, 0.8804, 0.2237, 0.9407, 0.2111, 0.9448, 0.2046, 0.8804, 0.2111, 0.9448, 0.198, 0.9448, 0.2046, 0.8804, 0.198, 0.9448, 0.1854, 0.9407, 0.2046, 0.8804, 0.1854, 0.9407, 0.1741, 0.9326, 0.2046, 0.8804, 0.1741, 0.9326, 0.1647, 0.9212, 0.2046, 0.8804, 0.1647, 0.9212, 0.1578, 0.9071, 0.2046, 0.8804, 0.1578, 0.9071, 0.154, 0.8913, 0.2046, 0.8804, 0.154, 0.8913, 0.1535, 0.8749, 0.2046, 0.8804, 0.2385, 0.8316, 0.2471, 0.844, 0.2046, 0.8804, 0.2471, 0.844, 0.2529, 0.8587, 0.2046, 0.8804, 0.2529, 0.8587, 0.2557, 0.8749, 0.2046, 0.8804, 0.2557, 0.8749, 0.2551, 0.8913, 0.2046, 0.8804, 0.2551, 0.8913, 0.2513, 0.9071, 0.2046, 0.8804, 0.2513, 0.9071, 0.2445, 0.9212, 0.2632, 0.1216, 0.2787, 0.1457, 0.2158, 0.1905, 0.2423, 0.1055, 0.2632, 0.1216, 0.2158, 0.1905, 0.2183, 0.09915, 0.2423, 0.1055, 0.2158, 0.1905, 0.194, 0.1034, 0.2183, 0.09915, 0.2158, 0.1905, 0.1722, 0.1176, 0.194, 0.1034, 0.2158, 0.1905, 0.1555, 0.1403, 0.1722, 0.1176, 0.2158, 0.1905, 0.1457, 0.1688, 0.1555, 0.1403, 0.2158, 0.1905, 0.144, 0.1998, 0.1457, 0.1688, 0.2158, 0.1905, 0.1506, 0.2297, 0.144, 0.1998, 0.2158, 0.1905, 0.1647, 0.2551, 0.1506, 0.2297, 0.2158, 0.1905, 0.2423, 0.2756, 0.2183, 0.2819, 0.2158, 0.1905, 0.2632, 0.2594, 0.2423, 0.2756, 0.2158, 0.1905, 0.2787, 0.2353, 0.2632, 0.2594, 0.2158, 0.1905, 0.2869, 0.206, 0.2787, 0.2353, 0.2158, 0.1905, 0.2869, 0.175, 0.2869, 0.206, 0.2158, 0.1905, 0.2787, 0.1457, 0.2869, 0.175, 0.2158, 0.1905, 0.2787, 0.1457, 0.2869, 0.175, 0.2158, 0.1905, 0.2869, 0.175, 0.2869, 0.206, 0.2158, 0.1905, 0.2869, 0.206, 0.2787, 0.2353, 0.2158, 0.1905, 0.2787, 0.2353, 0.2632, 0.2594, 0.2158, 0.1905, 0.2632, 0.2594, 0.2423, 0.2756, 0.2158, 0.1905, 0.2423, 0.2756, 0.2183, 0.2819, 0.2158, 0.1905, 0.1647, 0.2551, 0.1506, 0.2297, 0.2158, 0.1905, 0.1506, 0.2297, 0.144, 0.1998, 0.2158, 0.1905, 0.144, 0.1998, 0.1457, 0.1688, 0.2158, 0.1905, 0.1457, 0.1688, 0.1555, 0.1403, 0.2158, 0.1905, 0.1555, 0.1403, 0.1722, 0.1176, 0.2158, 0.1905, 0.1722, 0.1176, 0.194, 0.1034, 0.2158, 0.1905, 0.194, 0.1034, 0.2183, 0.09915, 0.2158, 0.1905, 0.2183, 0.09915, 0.2423, 0.1055, 0.2158, 0.1905, 0.2423, 0.1055, 0.2632, 0.1216, 0.2158, 0.1905, 0.2632, 0.1216, 0.2787, 0.1457, 0.2158, 0.1905, 0.2046, 0.8804, 0.2513, 0.9071, 0.2445, 0.9212, 0.2046, 0.8804, 0.2551, 0.8913, 0.2513, 0.9071, 0.2046, 0.8804, 0.2557, 0.8749, 0.2551, 0.8913, 0.2046, 0.8804, 0.2529, 0.8587, 0.2557, 0.8749, 0.2046, 0.8804, 0.2471, 0.844, 0.2529, 0.8587, 0.2046, 0.8804, 0.2385, 0.8316, 0.2471, 0.844, 0.2046, 0.8804, 0.154, 0.8913, 0.1535, 0.8749, 0.2046, 0.8804, 0.1578, 0.9071, 0.154, 0.8913, 0.2046, 0.8804, 0.1647, 0.9212, 0.1578, 0.9071, 0.2046, 0.8804, 0.1741, 0.9326, 0.1647, 0.9212, 0.2046, 0.8804, 0.1854, 0.9407, 0.1741, 0.9326, 0.2046, 0.8804, 0.198, 0.9448, 0.1854, 0.9407, 0.2046, 0.8804, 0.2111, 0.9448, 0.198, 0.9448, 0.2046, 0.8804, 0.2237, 0.9407, 0.2111, 0.9448, 0.2046, 0.8804, 0.2351, 0.9326, 0.2237, 0.9407, 0.2046, 0.8804, 0.2445, 0.9212, 0.2351, 0.9326, 0.6402, 0.8513, 0.6484, 0.8922, 0.6464, 0.9036, 0.6402, 0.8513, 0.6464, 0.9036, 0.6441, 0.9116, 0.6402, 0.8513, 0.6441, 0.9116, 0.6415, 0.9158, 0.6402, 0.8513, 0.6415, 0.9158, 0.6389, 0.9158, 0.6402, 0.8513, 0.6389, 0.9158, 0.6363, 0.9116, 0.6402, 0.8513, 0.6363, 0.9116, 0.634, 0.9036, 0.6402, 0.8513, 0.634, 0.9036, 0.6321, 0.8922, 0.6402, 0.8513, 0.6321, 0.8922, 0.6307, 0.8781, 0.6402, 0.8513, 0.6307, 0.8781, 0.6299, 0.8623, 0.6402, 0.8513, 0.6299, 0.8623, 0.6298, 0.8458, 0.6402, 0.8513, 0.6471, 0.8025, 0.6489, 0.8149, 0.6402, 0.8513, 0.6489, 0.8149, 0.6501, 0.8297, 0.6402, 0.8513, 0.6501, 0.8297, 0.6506, 0.8458, 0.6402, 0.8513, 0.6506, 0.8458, 0.6505, 0.8623, 0.6402, 0.8513, 0.6505, 0.8623, 0.6498, 0.8781, 0.6402, 0.8513, 0.6498, 0.8781, 0.6484, 0.8922, 0.6522, 0.09257, 0.6553, 0.1167, 0.6425, 0.1615, 0.6479, 0.07643, 0.6522, 0.09257, 0.6425, 0.1615, 0.643, 0.0701, 0.6479, 0.07643, 0.6425, 0.1615, 0.638, 0.07432, 0.643, 0.0701, 0.6425, 0.1615, 0.6336, 0.08859, 0.638, 0.07432, 0.6425, 0.1615, 0.6302, 0.1113, 0.6336, 0.08859, 0.6425, 0.1615, 0.6282, 0.1398, 0.6302, 0.1113, 0.6425, 0.1615, 0.6278, 0.1708, 0.6282, 0.1398, 0.6425, 0.1615, 0.6292, 0.2007, 0.6278, 0.1708, 0.6425, 0.1615, 0.6321, 0.2261, 0.6292, 0.2007, 0.6425, 0.1615, 0.6479, 0.2465, 0.643, 0.2528, 0.6425, 0.1615, 0.6522, 0.2304, 0.6479, 0.2465, 0.6425, 0.1615, 0.6553, 0.2063, 0.6522, 0.2304, 0.6425, 0.1615, 0.657, 0.177, 0.6553, 0.2063, 0.6425, 0.1615, 0.657, 0.1459, 0.657, 0.177, 0.6425, 0.1615, 0.6553, 0.1167, 0.657, 0.1459, 0.6425, 0.1615, 0.6353, 0.1624, 0.6341, 0.4348, 0.6286, 0.4348, 0.6353, 0.1624, 0.6286, 0.4348, 0.63, 0.1624, 0.63, 0.1624, 0.6286, 0.4348, 0.623, 0.4348, 0.63, 0.1624, 0.623, 0.4348, 0.6246, 0.1624, 0.6246, 0.1624, 0.623, 0.4348, 0.6192, 0.1624, 0.623, 0.4348, 0.6173, 0.4348, 0.6192, 0.1624, 0.6192, 0.1624, 0.6173, 0.4348, 0.6136, 0.1624, 0.6173, 0.4348, 0.6115, 0.4348, 0.6136, 0.1624, 0.6136, 0.1624, 0.6115, 0.4348, 0.6079, 0.1624, 0.6115, 0.4348, 0.6057, 0.4348, 0.6079, 0.1624, 0.6079, 0.1624, 0.6057, 0.4348, 0.6019, 0.1624, 0.6057, 0.4348, 0.5997, 0.4348, 0.6019, 0.1624, 0.6903, 0.1624, 0.6911, 0.4348, 0.6843, 0.1624, 0.6911, 0.4348, 0.685, 0.4348, 0.6843, 0.1624, 0.6843, 0.1624, 0.685, 0.4348, 0.6785, 0.1624, 0.685, 0.4348, 0.679, 0.4348, 0.6785, 0.1624, 0.6785, 0.1624, 0.679, 0.4348, 0.6729, 0.1624, 0.679, 0.4348, 0.6732, 0.4348, 0.6729, 0.1624, 0.6729, 0.1624, 0.6732, 0.4348, 0.6673, 0.1624, 0.6732, 0.4348, 0.6674, 0.4348, 0.6673, 0.1624, 0.6673, 0.1624, 0.6674, 0.4348, 0.6619, 0.1624, 0.6674, 0.4348, 0.6618, 0.4348, 0.6619, 0.1624, 0.6619, 0.1624, 0.6618, 0.4348, 0.6565, 0.1624, 0.6618, 0.4348, 0.6562, 0.4348, 0.6565, 0.1624, 0.6565, 0.1624, 0.6562, 0.4348, 0.6512, 0.1624, 0.6562, 0.4348, 0.6506, 0.4348, 0.6512, 0.1624, 0.6512, 0.1624, 0.6506, 0.4348, 0.6459, 0.1624, 0.6506, 0.4348, 0.6451, 0.4348, 0.6459, 0.1624, 0.6459, 0.1624, 0.6451, 0.4348, 0.6406, 0.1624, 0.6451, 0.4348, 0.6396, 0.4348, 0.6406, 0.1624, 0.6341, 0.4348, 0.6353, 0.1624, 0.6406, 0.1624, 0.6341, 0.4348, 0.6406, 0.1624, 0.6396, 0.4348, 0.6406, 0.1624, 0.6353, 0.1624, 0.6361, 0.0574, 0.6406, 0.1624, 0.6361, 0.0574, 0.6411, 0.0574, 0.6459, 0.1624, 0.6406, 0.1624, 0.6411, 0.0574, 0.6459, 0.1624, 0.6411, 0.0574, 0.6461, 0.0574, 0.6512, 0.1624, 0.6459, 0.1624, 0.6461, 0.0574, 0.6512, 0.1624, 0.6461, 0.0574, 0.6511, 0.0574, 0.6565, 0.1624, 0.6512, 0.1624, 0.6511, 0.0574, 0.6565, 0.1624, 0.6511, 0.0574, 0.656, 0.0574, 0.6619, 0.1624, 0.6565, 0.1624, 0.656, 0.0574, 0.6619, 0.1624, 0.656, 0.0574, 0.6609, 0.0574, 0.6673, 0.1624, 0.6619, 0.1624, 0.6609, 0.0574, 0.6673, 0.1624, 0.6609, 0.0574, 0.6658, 0.0574, 0.6729, 0.1624, 0.6673, 0.1624, 0.6707, 0.0574, 0.6673, 0.1624, 0.6658, 0.0574, 0.6707, 0.0574, 0.6785, 0.1624, 0.6729, 0.1624, 0.6755, 0.0574, 0.6729, 0.1624, 0.6707, 0.0574, 0.6755, 0.0574, 0.6843, 0.1624, 0.6785, 0.1624, 0.6803, 0.0574, 0.6785, 0.1624, 0.6755, 0.0574, 0.6803, 0.0574, 0.6903, 0.1624, 0.6843, 0.1624, 0.6851, 0.0574, 0.6843, 0.1624, 0.6803, 0.0574, 0.6851, 0.0574, 0.6079, 0.1624, 0.6019, 0.1624, 0.6114, 0.0574, 0.6019, 0.1624, 0.6066, 0.0574, 0.6114, 0.0574, 0.6136, 0.1624, 0.6079, 0.1624, 0.6162, 0.0574, 0.6079, 0.1624, 0.6114, 0.0574, 0.6162, 0.0574, 0.6192, 0.1624, 0.6136, 0.1624, 0.6211, 0.0574, 0.6136, 0.1624, 0.6162, 0.0574, 0.6211, 0.0574, 0.6246, 0.1624, 0.6192, 0.1624, 0.6261, 0.0574, 0.6192, 0.1624, 0.6211, 0.0574, 0.6261, 0.0574, 0.63, 0.1624, 0.6246, 0.1624, 0.6261, 0.0574, 0.63, 0.1624, 0.6261, 0.0574, 0.6311, 0.0574, 0.6353, 0.1624, 0.63, 0.1624, 0.6311, 0.0574, 0.6353, 0.1624, 0.6311, 0.0574, 0.6361, 0.0574, 0.6341, 0.4348, 0.6396, 0.4348, 0.6381, 0.8798, 0.6341, 0.4348, 0.6381, 0.8798, 0.6336, 0.8798, 0.6396, 0.4348, 0.6451, 0.4348, 0.6426, 0.8798, 0.6396, 0.4348, 0.6426, 0.8798, 0.6381, 0.8798, 0.6451, 0.4348, 0.6506, 0.4348, 0.6471, 0.8798, 0.6451, 0.4348, 0.6471, 0.8798, 0.6426, 0.8798, 0.6506, 0.4348, 0.6562, 0.4348, 0.6517, 0.8798, 0.6506, 0.4348, 0.6517, 0.8798, 0.6471, 0.8798, 0.6562, 0.4348, 0.6618, 0.4348, 0.6564, 0.8798, 0.6562, 0.4348, 0.6564, 0.8798, 0.6517, 0.8798, 0.6618, 0.4348, 0.6674, 0.4348, 0.6612, 0.8798, 0.6618, 0.4348, 0.6612, 0.8798, 0.6564, 0.8798, 0.6674, 0.4348, 0.6732, 0.4348, 0.6662, 0.8798, 0.6674, 0.4348, 0.6662, 0.8798, 0.6612, 0.8798, 0.6732, 0.4348, 0.679, 0.4348, 0.6714, 0.8798, 0.6732, 0.4348, 0.6714, 0.8798, 0.6662, 0.8798, 0.679, 0.4348, 0.685, 0.4348, 0.6769, 0.8798, 0.679, 0.4348, 0.6769, 0.8798, 0.6714, 0.8798, 0.685, 0.4348, 0.6911, 0.4348, 0.6829, 0.8798, 0.685, 0.4348, 0.6829, 0.8798, 0.6769, 0.8798, 0.5997, 0.4348, 0.6057, 0.4348, 0.6092, 0.8798, 0.5997, 0.4348, 0.6092, 0.8798, 0.6033, 0.8798, 0.6057, 0.4348, 0.6115, 0.4348, 0.6146, 0.8798, 0.6057, 0.4348, 0.6146, 0.8798, 0.6092, 0.8798, 0.6115, 0.4348, 0.6173, 0.4348, 0.6196, 0.8798, 0.6115, 0.4348, 0.6196, 0.8798, 0.6146, 0.8798, 0.6173, 0.4348, 0.623, 0.4348, 0.6244, 0.8798, 0.6173, 0.4348, 0.6244, 0.8798, 0.6196, 0.8798, 0.623, 0.4348, 0.6286, 0.4348, 0.6291, 0.8798, 0.623, 0.4348, 0.6291, 0.8798, 0.6244, 0.8798, 0.6286, 0.4348, 0.6341, 0.4348, 0.6336, 0.8798, 0.6286, 0.4348, 0.6336, 0.8798, 0.6291, 0.8798, 0.6291, 0.8798, 0.6336, 0.8798, 0.6344, 0.9518, 0.6291, 0.8798, 0.6344, 0.9518, 0.6304, 0.9518, 0.6244, 0.8798, 0.6291, 0.8798, 0.6304, 0.9518, 0.6244, 0.8798, 0.6304, 0.9518, 0.6265, 0.9518, 0.6196, 0.8798, 0.6244, 0.8798, 0.6265, 0.9518, 0.6196, 0.8798, 0.6265, 0.9518, 0.6225, 0.9518, 0.6146, 0.8798, 0.6196, 0.8798, 0.6225, 0.9518, 0.6146, 0.8798, 0.6225, 0.9518, 0.6189, 0.9518, 0.6092, 0.8798, 0.6146, 0.8798, 0.6189, 0.9518, 0.6092, 0.8798, 0.6189, 0.9518, 0.6154, 0.9518, 0.6033, 0.8798, 0.6092, 0.8798, 0.6154, 0.9518, 0.6033, 0.8798, 0.6154, 0.9518, 0.6121, 0.9518, 0.6769, 0.8798, 0.6829, 0.8798, 0.674, 0.9518, 0.6769, 0.8798, 0.674, 0.9518, 0.6705, 0.9518, 0.6714, 0.8798, 0.6769, 0.8798, 0.6705, 0.9518, 0.6714, 0.8798, 0.6705, 0.9518, 0.6669, 0.9518, 0.6662, 0.8798, 0.6714, 0.8798, 0.6669, 0.9518, 0.6662, 0.8798, 0.6669, 0.9518, 0.6628, 0.9518, 0.6612, 0.8798, 0.6662, 0.8798, 0.6628, 0.9518, 0.6612, 0.8798, 0.6628, 0.9518, 0.6588, 0.9518, 0.6564, 0.8798, 0.6612, 0.8798, 0.6588, 0.9518, 0.6564, 0.8798, 0.6588, 0.9518, 0.6548, 0.9518, 0.6517, 0.8798, 0.6564, 0.8798, 0.6548, 0.9518, 0.6517, 0.8798, 0.6548, 0.9518, 0.6507, 0.9518, 0.6471, 0.8798, 0.6517, 0.8798, 0.6507, 0.9518, 0.6471, 0.8798, 0.6507, 0.9518, 0.6466, 0.9518, 0.6426, 0.8798, 0.6471, 0.8798, 0.6466, 0.9518, 0.6426, 0.8798, 0.6466, 0.9518, 0.6425, 0.9518, 0.6381, 0.8798, 0.6426, 0.8798, 0.6425, 0.9518, 0.6381, 0.8798, 0.6425, 0.9518, 0.6384, 0.9518, 0.6336, 0.8798, 0.6381, 0.8798, 0.6384, 0.9518, 0.6336, 0.8798, 0.6384, 0.9518, 0.6344, 0.9518, 0.1723, 0.9088, 0.1944, 0.9088, 0.1959, 0.9808, 0.1723, 0.9088, 0.1959, 0.9808, 0.1763, 0.9808, 0.1944, 0.9088, 0.2164, 0.9088, 0.2157, 0.9808, 0.1944, 0.9088, 0.2157, 0.9808, 0.1959, 0.9808, 0.2164, 0.9088, 0.2385, 0.9088, 0.2357, 0.9808, 0.2164, 0.9088, 0.2357, 0.9808, 0.2157, 0.9808, 0.2385, 0.9088, 0.261, 0.9088, 0.2558, 0.9808, 0.2385, 0.9088, 0.2558, 0.9808, 0.2357, 0.9808, 0.261, 0.9088, 0.2839, 0.9088, 0.2759, 0.9808, 0.261, 0.9088, 0.2759, 0.9808, 0.2558, 0.9808, 0.2839, 0.9088, 0.3074, 0.9088, 0.2958, 0.9808, 0.2839, 0.9088, 0.2958, 0.9808, 0.2759, 0.9808, 0.3074, 0.9088, 0.3318, 0.9088, 0.3154, 0.9808, 0.3074, 0.9088, 0.3154, 0.9808, 0.2958, 0.9808, 0.3318, 0.9088, 0.3571, 0.9088, 0.3351, 0.9808, 0.3318, 0.9088, 0.3351, 0.9808, 0.3154, 0.9808, 0.3571, 0.9088, 0.3841, 0.9088, 0.3528, 0.9808, 0.3571, 0.9088, 0.3528, 0.9808, 0.3351, 0.9808, 0.3841, 0.9088, 0.4138, 0.9088, 0.3699, 0.9808, 0.3841, 0.9088, 0.3699, 0.9808, 0.3528, 0.9808, 0.0238, 0.9088, 0.05295, 0.9088, 0.08312, 0.9808, 0.0238, 0.9088, 0.08312, 0.9808, 0.06703, 0.9808, 0.05295, 0.9088, 0.07926, 0.9088, 0.1002, 0.9808, 0.05295, 0.9088, 0.1002, 0.9808, 0.08312, 0.9808, 0.07926, 0.9088, 0.1038, 0.9088, 0.118, 0.9808, 0.07926, 0.9088, 0.118, 0.9808, 0.1002, 0.9808, 0.1038, 0.9088, 0.1272, 0.9088, 0.1374, 0.9808, 0.1038, 0.9088, 0.1374, 0.9808, 0.118, 0.9808, 0.1272, 0.9088, 0.15, 0.9088, 0.1564, 0.9808, 0.1272, 0.9088, 0.1564, 0.9808, 0.1374, 0.9808, 0.15, 0.9088, 0.1723, 0.9088, 0.1763, 0.9808, 0.15, 0.9088, 0.1763, 0.9808, 0.1564, 0.9808, 0.1475, 0.4638, 0.1747, 0.4638, 0.1723, 0.9088, 0.1475, 0.4638, 0.1723, 0.9088, 0.15, 0.9088, 0.1201, 0.4638, 0.1475, 0.4638, 0.15, 0.9088, 0.1201, 0.4638, 0.15, 0.9088, 0.1272, 0.9088, 0.09238, 0.4638, 0.1201, 0.4638, 0.1272, 0.9088, 0.09238, 0.4638, 0.1272, 0.9088, 0.1038, 0.9088, 0.06422, 0.4638, 0.09238, 0.4638, 0.1038, 0.9088, 0.06422, 0.4638, 0.1038, 0.9088, 0.07926, 0.9088, 0.03553, 0.4638, 0.06422, 0.4638, 0.07926, 0.9088, 0.03553, 0.4638, 0.07926, 0.9088, 0.05295, 0.9088, 0.006385, 0.4638, 0.03553, 0.4638, 0.05295, 0.9088, 0.006385, 0.4638, 0.05295, 0.9088, 0.0238, 0.9088, 0.4239, 0.4638, 0.4536, 0.4638, 0.4138, 0.9088, 0.4239, 0.4638, 0.4138, 0.9088, 0.3841, 0.9088, 0.3946, 0.4638, 0.4239, 0.4638, 0.3841, 0.9088, 0.3946, 0.4638, 0.3841, 0.9088, 0.3571, 0.9088, 0.366, 0.4638, 0.3946, 0.4638, 0.3571, 0.9088, 0.366, 0.4638, 0.3571, 0.9088, 0.3318, 0.9088, 0.3379, 0.4638, 0.366, 0.4638, 0.3318, 0.9088, 0.3379, 0.4638, 0.3318, 0.9088, 0.3074, 0.9088, 0.3102, 0.4638, 0.3379, 0.4638, 0.3074, 0.9088, 0.3102, 0.4638, 0.3074, 0.9088, 0.2839, 0.9088, 0.2828, 0.4638, 0.3102, 0.4638, 0.2839, 0.9088, 0.2828, 0.4638, 0.2839, 0.9088, 0.261, 0.9088, 0.2557, 0.4638, 0.2828, 0.4638, 0.261, 0.9088, 0.2557, 0.4638, 0.261, 0.9088, 0.2385, 0.9088, 0.2286, 0.4638, 0.2557, 0.4638, 0.2385, 0.9088, 0.2286, 0.4638, 0.2385, 0.9088, 0.2164, 0.9088, 0.2017, 0.4638, 0.2286, 0.4638, 0.2164, 0.9088, 0.2017, 0.4638, 0.2164, 0.9088, 0.1944, 0.9088, 0.1747, 0.4638, 0.2017, 0.4638, 0.1944, 0.9088, 0.1747, 0.4638, 0.1944, 0.9088, 0.1723, 0.9088, 0.1805, 0.1915, 0.1545, 0.1915, 0.1601, 0.08645, 0.1805, 0.1915, 0.1601, 0.08645, 0.1845, 0.08645, 0.1545, 0.1915, 0.1282, 0.1915, 0.1356, 0.08645, 0.1545, 0.1915, 0.1356, 0.08645, 0.1601, 0.08645, 0.1282, 0.1915, 0.1016, 0.1915, 0.1356, 0.08645, 0.1016, 0.1915, 0.1112, 0.08645, 0.1356, 0.08645, 0.1016, 0.1915, 0.07436, 0.1915, 0.1112, 0.08645, 0.07436, 0.1915, 0.08711, 0.08645, 0.1112, 0.08645, 0.07436, 0.1915, 0.04631, 0.1915, 0.08711, 0.08645, 0.04631, 0.1915, 0.06335, 0.08645, 0.08711, 0.08645, 0.04631, 0.1915, 0.01698, 0.1915, 0.06335, 0.08645, 0.01698, 0.1915, 0.04014, 0.08645, 0.06335, 0.08645, 0.45, 0.1915, 0.4203, 0.1915, 0.4245, 0.08645, 0.4203, 0.1915, 0.401, 0.08645, 0.4245, 0.08645, 0.4203, 0.1915, 0.392, 0.1915, 0.401, 0.08645, 0.392, 0.1915, 0.3773, 0.08645, 0.401, 0.08645, 0.392, 0.1915, 0.3644, 0.1915, 0.3773, 0.08645, 0.3644, 0.1915, 0.3536, 0.08645, 0.3773, 0.08645, 0.3644, 0.1915, 0.3374, 0.1915, 0.3536, 0.08645, 0.3374, 0.1915, 0.3299, 0.08645, 0.3536, 0.08645, 0.3374, 0.1915, 0.3107, 0.1915, 0.306, 0.08645, 0.3374, 0.1915, 0.306, 0.08645, 0.3299, 0.08645, 0.3107, 0.1915, 0.2844, 0.1915, 0.2819, 0.08645, 0.3107, 0.1915, 0.2819, 0.08645, 0.306, 0.08645, 0.2844, 0.1915, 0.2583, 0.1915, 0.2577, 0.08645, 0.2844, 0.1915, 0.2577, 0.08645, 0.2819, 0.08645, 0.2583, 0.1915, 0.2323, 0.1915, 0.2334, 0.08645, 0.2583, 0.1915, 0.2334, 0.08645, 0.2577, 0.08645, 0.2323, 0.1915, 0.2064, 0.1915, 0.209, 0.08645, 0.2323, 0.1915, 0.209, 0.08645, 0.2334, 0.08645, 0.2064, 0.1915, 0.1805, 0.1915, 0.1845, 0.08645, 0.2064, 0.1915, 0.1845, 0.08645, 0.209, 0.08645, 0.1747, 0.4638, 0.1805, 0.1915, 0.2064, 0.1915, 0.1747, 0.4638, 0.2064, 0.1915, 0.2017, 0.4638, 0.2323, 0.1915, 0.2286, 0.4638, 0.2064, 0.1915, 0.2286, 0.4638, 0.2017, 0.4638, 0.2064, 0.1915, 0.2583, 0.1915, 0.2557, 0.4638, 0.2323, 0.1915, 0.2557, 0.4638, 0.2286, 0.4638, 0.2323, 0.1915, 0.2844, 0.1915, 0.2828, 0.4638, 0.2583, 0.1915, 0.2828, 0.4638, 0.2557, 0.4638, 0.2583, 0.1915, 0.3107, 0.1915, 0.3102, 0.4638, 0.2844, 0.1915, 0.3102, 0.4638, 0.2828, 0.4638, 0.2844, 0.1915, 0.3374, 0.1915, 0.3379, 0.4638, 0.3107, 0.1915, 0.3379, 0.4638, 0.3102, 0.4638, 0.3107, 0.1915, 0.3644, 0.1915, 0.366, 0.4638, 0.3374, 0.1915, 0.366, 0.4638, 0.3379, 0.4638, 0.3374, 0.1915, 0.392, 0.1915, 0.3946, 0.4638, 0.3644, 0.1915, 0.3946, 0.4638, 0.366, 0.4638, 0.3644, 0.1915, 0.4203, 0.1915, 0.4239, 0.4638, 0.392, 0.1915, 0.4239, 0.4638, 0.3946, 0.4638, 0.392, 0.1915, 0.45, 0.1915, 0.4536, 0.4638, 0.4203, 0.1915, 0.4536, 0.4638, 0.4239, 0.4638, 0.4203, 0.1915, 0.04631, 0.1915, 0.03553, 0.4638, 0.01698, 0.1915, 0.03553, 0.4638, 0.006385, 0.4638, 0.01698, 0.1915, 0.07436, 0.1915, 0.06422, 0.4638, 0.04631, 0.1915, 0.06422, 0.4638, 0.03553, 0.4638, 0.04631, 0.1915, 0.1016, 0.1915, 0.09238, 0.4638, 0.07436, 0.1915, 0.09238, 0.4638, 0.06422, 0.4638, 0.07436, 0.1915, 0.1282, 0.1915, 0.1201, 0.4638, 0.1016, 0.1915, 0.1201, 0.4638, 0.09238, 0.4638, 0.1016, 0.1915, 0.1545, 0.1915, 0.1475, 0.4638, 0.1282, 0.1915, 0.1475, 0.4638, 0.1201, 0.4638, 0.1282, 0.1915, 0.1805, 0.1915, 0.1747, 0.4638, 0.1545, 0.1915, 0.1747, 0.4638, 0.1475, 0.4638, 0.1545, 0.1915, 0.964, 0.2328, 0.8811, 0.2328, 0.8811, 0.02908, 0.964, 0.2328, 0.8811, 0.02908, 0.964, 0.02908, 0.8818, 0.2328, 0.964, 0.2328, 0.8818, 0.02908, 0.964, 0.2328, 0.964, 0.02908, 0.8818, 0.02908, 0.799, 0.2328, 0.8818, 0.2328, 0.8818, 0.02908, 0.799, 0.2328, 0.8818, 0.02908, 0.799, 0.02908, 0.7162, 0.2328, 0.799, 0.2328, 0.7162, 0.02908, 0.799, 0.2328, 0.799, 0.02908, 0.7162, 0.02908, 0.7983, 0.2328, 0.7154, 0.2328, 0.7154, 0.02908, 0.7983, 0.2328, 0.7154, 0.02908, 0.7983, 0.02908, 0.8811, 0.2328, 0.7983, 0.2328, 0.8811, 0.02908, 0.7983, 0.2328, 0.7983, 0.02908, 0.8811, 0.02908, 0.964, 0.2328, 0.964, 0.6648, 0.8811, 0.6648, 0.964, 0.2328, 0.8811, 0.6648, 0.8811, 0.2328, 0.8818, 0.2328, 0.8818, 0.6648, 0.964, 0.6648, 0.8818, 0.2328, 0.964, 0.6648, 0.964, 0.2328, 0.799, 0.2328, 0.799, 0.6648, 0.8818, 0.6648, 0.799, 0.2328, 0.8818, 0.6648, 0.8818, 0.2328, 0.7162, 0.2328, 0.7162, 0.6648, 0.799, 0.6648, 0.7162, 0.2328, 0.799, 0.6648, 0.799, 0.2328, 0.7983, 0.2328, 0.7983, 0.6648, 0.7154, 0.6648, 0.7983, 0.2328, 0.7154, 0.6648, 0.7154, 0.2328, 0.8811, 0.2328, 0.8811, 0.6648, 0.7983, 0.6648, 0.8811, 0.2328, 0.7983, 0.6648, 0.7983, 0.2328])
me_zypress.materials.append(mat_material)
me_zypress.use_remesh_preserve_volume = False
me_zypress.use_remesh_preserve_attributes = False
me_zypress.use_mirror_vertex_groups = False
me_zypress.update()

# ---- objects
ob_cube = bpy.data.objects.new('Cube', me_zypress)
ob_lamp = bpy.data.objects.new('Lamp', light_spot)
ob_camera = bpy.data.objects.new('Camera', cam_camera)

# ---- transforms, parenting, visibility, modifiers, constraints
ob_cube.location = (0.0, 0.0, 0.0)
ob_cube.lock_rotations_4d = False
ob_cube.empty_display_type = 'ARROWS'
ob_cube.color = (0.0, 0.0, 0.0, 1.0)
ob_cube.lineart.crease_threshold = 0.0
ob_lamp.location = (4.076, 1.005, 5.904)
ob_lamp.rotation_euler = (0.6503, 0.05522, 1.866)
ob_lamp.lock_rotations_4d = False
ob_lamp.empty_display_type = 'ARROWS'
ob_lamp.color = (0.0, 0.0, 0.0, 0.0)
ob_lamp.lineart.crease_threshold = 0.0
ob_camera.location = (7.481, -6.508, 5.344)
ob_camera.rotation_euler = (1.109, 0.01082, 0.8149)
ob_camera.lock_rotations_4d = False
ob_camera.empty_display_type = 'ARROWS'
ob_camera.color = (0.0, 0.0, 0.0, 0.0)
ob_camera.display_type = 'WIRE'
ob_camera.lineart.crease_threshold = 0.0

# ---- collection membership
col_collection_1.objects.link(ob_cube)
col_collection_1.objects.link(ob_lamp)
col_collection_1.objects.link(ob_camera)

# ---- scene / render settings (as saved in the file)
scene.camera = ob_camera
scene.frame_start = 1; scene.frame_end = 1; scene.frame_set(1)
scene.render.engine = 'BLENDER_EEVEE_NEXT'
scene.render.image_settings.file_format = 'JPEG'
scene.render.image_settings.color_mode = 'RGB'
scene.render.image_settings.compression = 90
scene.render.resolution_x = 800
scene.render.resolution_y = 600
scene.render.pixel_aspect_x = 100.0
scene.render.pixel_aspect_y = 100.0
scene.render.fps = 25
scene.render.dither_intensity = 0.0
scene.render.use_compositing = False
scene.render.use_sequencer = False
scene.render.bake_margin = 2
scene.render.bake_bias = 0.0
scene.render.use_stamp_time = False
scene.render.use_stamp_date = False
scene.render.use_stamp_frame = False
scene.render.use_stamp_camera = False
scene.render.use_stamp_scene = False
scene.render.use_stamp_filename = False
scene.render.use_stamp_render_time = False
scene.render.stamp_font_size = 0
scene.cycles.use_denoising = False
scene.cycles.samples = 10
scene.cycles.sampling_pattern = 'TABULATED_SOBOL'
scene.cycles.light_sampling_threshold = 0.0
scene.cycles.use_adaptive_sampling = False
scene.cycles.use_light_tree = False
scene.cycles.blur_glossy = 0.0
scene.cycles.volume_bounces = 1
scene.cycles.pixel_filter_type = 'GAUSSIAN'
scene.cycles.sample_clamp_indirect = 0.0
scene.view_settings.view_transform = 'Raw'
bpy.context.view_layer.update()
